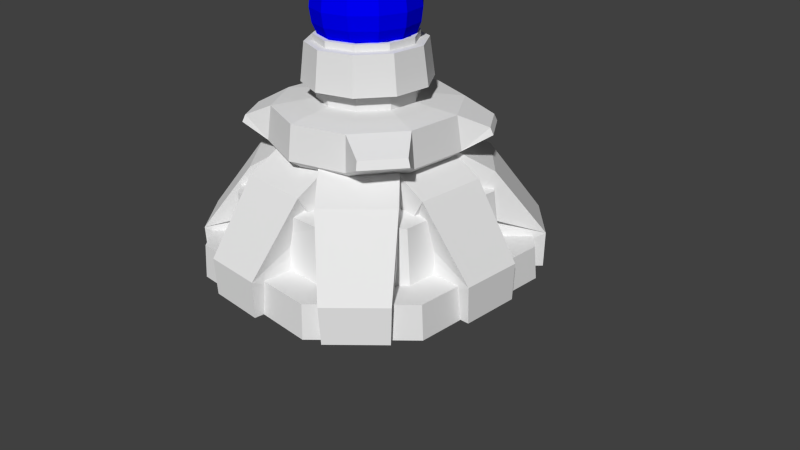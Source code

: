 # Source: slow1.blend  (saved by Blender 2.63.0; exported with 4.5.12 LTS)
import bpy
from mathutils import Matrix  # noqa: F401  (used for matrix-valued properties, if any)

bpy.ops.wm.read_factory_settings(use_empty=True)
scene = bpy.context.scene
scene.name = 'Scene'

# ---- collections
col_collection_1 = bpy.data.collections.new('Collection 1'); scene.collection.children.link(col_collection_1)

# ---- materials (node trees are filled in below, after node groups)
mat_lambert3 = bpy.data.materials.new('lambert3')
mat_lambert3.alpha_threshold = 0.0
mat_lambert3.use_transparent_shadow = False
mat_lambert3.roughness = 0.5
mat_lambert3.line_color = (0.0, 0.0, 0.0, 1.0)
mat_lambert5 = bpy.data.materials.new('lambert5')
mat_lambert5.alpha_threshold = 0.0
mat_lambert5.use_transparent_shadow = False
mat_lambert5.diffuse_color = (0.0, 0.0, 1.0, 1.0)
mat_lambert5.roughness = 0.5
mat_lambert5.line_color = (0.0, 0.0, 0.0, 1.0)

# ---- material node trees

# ---- world
world_world = bpy.data.worlds.new('World'); scene.world = world_world
world_world.color = (0.05088, 0.05088, 0.05088)
world_world.use_sun_shadow = False
world_world.sun_shadow_jitter_overblur = 0.0
world_world.cycles.sampling_method = 'MANUAL'
world_world.cycles.sample_map_resolution = 256

# ---- cameras
cam_camera = bpy.data.cameras.new('Camera')
cam_camera.clip_end = 100.0
cam_camera.lens = 35.0
cam_camera.sensor_width = 32.0
cam_camera.sensor_height = 18.0
cam_camera.ortho_scale = 7.314
cam_camera.dof.focus_distance = 0.0
cam_camera.dof.aperture_fstop = 128.0

# ---- meshes
me_slowing_towerv01_ncl1_1 = bpy.data.meshes.new('slowing_towerv01_ncl1_1')
me_slowing_towerv01_ncl1_1.from_pydata([(0.4464, 0.5606, 2.812), (0.7679, 0.217, 2.347), (0.4821, 0.6103, 2.347), (0.7098, 0.198, 2.812), (-0.4062, 0.5606, 2.812), (0.01967, 0.7606, 2.347), (-0.4427, 0.6103, 2.347), (0.02007, 0.6991, 2.812), (-0.6697, 0.198, 2.812), (-0.7285, 0.217, 2.347), (-0.4062, -0.6129, 2.812), (-0.7285, -0.2692, 2.347), (-0.4427, -0.6626, 2.347), (-0.6697, -0.2502, 2.812), (0.02007, -0.7514, 2.812), (0.01967, -0.8128, 2.347), (0.4464, -0.6129, 2.812), (0.4821, -0.6626, 2.347), (0.7098, -0.2502, 2.812), (0.7679, -0.2692, 2.347), (0.02015, -0.417, 2.832), (0.2499, -0.3424, 2.832), (-0.2096, -0.3424, 2.832), (-0.3516, -0.1469, 2.832), (-0.3516, 0.09468, 2.832), (-0.2096, 0.2901, 2.832), (0.02015, 0.3648, 2.832), (0.2499, 0.2901, 2.832), (0.3919, 0.09468, 2.832), (0.3919, -0.1469, 2.832), (1.171, 0.3476, 1.649), (0.5989, 0.7692, 1.489), (0.7319, 0.9523, 1.649), (0.956, 0.2776, 1.489), (-0.5567, 0.7692, 1.489), (0.02107, 1.183, 1.649), (0.02108, 0.9569, 1.489), (-0.6898, 0.9523, 1.649), (-0.9138, 0.2776, 1.489), (-1.129, 0.3476, 1.649), (-0.6898, -1.005, 1.649), (-0.9138, -0.3299, 1.489), (-0.5567, -0.8214, 1.489), (-1.129, -0.3998, 1.649), (0.02107, -1.235, 1.649), (0.02108, -1.009, 1.489), (0.7319, -1.005, 1.649), (0.5989, -0.8214, 1.489), (0.956, -0.3299, 1.489), (1.171, -0.3998, 1.649), (0.5823, 0.7464, 1.435), (0.9292, 0.2689, 1.435), (0.02108, 0.9287, 1.435), (-0.5402, 0.7464, 1.435), (-0.887, 0.2689, 1.435), (-0.887, -0.3212, 1.435), (-0.5402, -0.7986, 1.435), (0.02108, -0.981, 1.435), (0.5823, -0.7986, 1.435), (0.9292, -0.3212, 1.435), (0.3384, -0.4629, 1.489), (0.02108, -0.566, 1.489), (0.5346, -0.193, 1.489), (0.5346, 0.1407, 1.489), (0.3384, 0.4107, 1.489), (0.02108, 0.5138, 1.489), (-0.2963, 0.4107, 1.489), (-0.4924, 0.1407, 1.489), (-0.4924, -0.193, 1.489), (-0.2963, -0.4629, 1.489), (0.02108, -0.6457, 2.146), (0.6967, -0.9561, 2.072), (0.3853, -0.5274, 2.146), (0.02107, -1.176, 2.072), (-0.3431, -0.5274, 2.146), (-0.6546, -0.9561, 2.072), (-0.5682, -0.2176, 2.146), (-1.072, -0.3813, 2.072), (-1.072, 0.3291, 2.072), (-0.5682, 0.1653, 2.146), (-0.3431, 0.4752, 2.146), (-0.6546, 0.9039, 2.072), (0.02107, 1.123, 2.072), (0.02108, 0.5935, 2.146), (0.6967, 0.9039, 2.072), (0.3853, 0.4752, 2.146), (0.6104, 0.1653, 2.146), (1.114, 0.3291, 2.072), (1.114, -0.3813, 2.072), (0.6104, -0.2176, 2.146), (1.06, 1.024, 1.903), (1.338, 0.6404, 1.903), (1.376, 0.6527, 1.818), (1.083, 1.056, 1.818), (1.064, -1.138, 1.812), (1.399, -0.6769, 1.812), (1.037, -1.101, 1.909), (1.355, -0.6628, 1.909), (-1.34, -0.6973, 1.816), (-1.011, -1.083, 1.905), (-1.301, -0.6845, 1.905), (-1.036, -1.116, 1.816), (-1.049, 1.044, 1.82), (-1.325, 0.6642, 1.82), (-1.027, 1.013, 1.9), (-1.289, 0.6526, 1.9), (0.6104, 0.1653, 2.896), (0.3853, 0.4752, 2.896), (0.02108, 0.5935, 2.896), (-0.3431, 0.4752, 2.896), (-0.5682, 0.1653, 2.896), (-0.5682, -0.2176, 2.896), (-0.3431, -0.5274, 2.896), (0.02108, -0.6457, 2.896), (0.3853, -0.5274, 2.896), (0.6104, -0.2176, 2.896), (0.5566, 0.1479, 2.896), (0.3521, 0.4295, 2.896), (0.02108, 0.537, 2.896), (-0.3099, 0.4295, 2.896), (-0.5145, 0.1479, 2.896), (-0.5145, -0.2001, 2.896), (-0.3099, -0.4817, 2.896), (0.02108, -0.5893, 2.896), (0.3521, -0.4817, 2.896), (0.5566, -0.2001, 2.896), (0.3521, 0.4295, 2.833), (0.5566, 0.1479, 2.833), (0.02108, 0.537, 2.833), (-0.3099, 0.4295, 2.833), (-0.5145, 0.1479, 2.833), (-0.5145, -0.2001, 2.833), (-0.3099, -0.4817, 2.833), (0.02108, -0.5893, 2.833), (0.3521, -0.4817, 2.833), (0.5566, -0.2001, 2.833), (0.7245, 1.357, 1.125), (-0.72, 1.425, 0.4611), (-0.6866, 1.357, 1.125), (0.7596, 1.425, 0.4611), (-1.432, 0.713, 0.4611), (-1.366, 0.678, 1.125), (-1.432, -0.7666, 0.4611), (-1.431, -0.7559, 1.109), (-0.7094, -1.478, 1.109), (-0.72, -1.479, 0.4611), (0.7245, -1.412, 1.125), (0.7596, -1.479, 0.4611), (1.404, -0.733, 1.125), (1.472, -0.7666, 0.4611), (1.404, 0.678, 1.125), (1.472, 0.713, 0.4629), (0.5292, -0.9444, 1.16), (0.9932, -0.4805, 1.16), (-0.4347, -0.9444, 1.16), (-0.8987, -0.4805, 1.16), (-0.8987, 0.4835, 1.16), (-0.4347, 0.9474, 1.16), (0.5292, 0.9474, 1.16), (0.9932, 0.4835, 1.16), (0.2918, 0.5072, 1.804), (-0.2516, 0.5072, 1.804), (-0.5132, 0.2456, 1.804), (-0.5132, -0.2978, 1.804), (-0.2516, -0.5594, 1.804), (0.2918, -0.5594, 1.804), (0.5534, -0.2978, 1.804), (0.5534, 0.2456, 1.804), (0.9594, 1.817, 0.4726), (-0.9345, 1.849, 0.0465), (-0.9193, 1.817, 0.4726), (0.9763, 1.849, 0.0465), (-1.854, 0.9293, 0.0465), (-1.823, 0.9132, 0.4726), (-1.823, -0.9654, 0.4726), (-1.86, -0.9815, 0.0465), (-0.9322, -1.897, 0.0465), (-0.9193, -1.87, 0.4726), (0.9594, -1.87, 0.4726), (0.9763, -1.901, 0.0465), (1.864, -0.9654, 0.4726), (1.896, -0.9815, 0.0465), (1.896, 0.9293, 0.05134), (1.864, 0.9132, 0.4726), (-0.4313, 1.119, 0.805), (-0.4313, 0.5847, 1.041), (-0.4313, 1.451, 1.35), (-0.4313, 0.6348, 1.804), (-0.3672, 2.095, 0.5187), (-0.2891, 1.163, 0.868), (-0.3672, 1.215, 0.04368), (-0.2891, 1.084, 0.6898), (0.4735, 1.451, 1.35), (0.4735, 0.6348, 1.804), (0.4093, 2.095, 0.5187), (-0.3503, 2.089, 0.05504), (0.3924, 2.089, 0.05504), (0.4735, 0.5847, 1.041), (0.4735, 1.119, 0.805), (0.3313, 1.163, 0.868), (0.3313, 1.084, 0.6898), (0.4093, 1.215, 0.04368), (-0.4313, 0.287, 1.804), (-0.4313, 0.4431, 1.592), (0.4735, 0.287, 1.804), (0.4735, 0.4431, 1.041), (-1.085, 0.5243, 0.805), (-0.707, 0.1464, 1.041), (-1.32, 0.7591, 1.35), (-0.7424, 0.1818, 1.804), (-1.729, 1.259, 0.5187), (-1.107, 0.6375, 0.04368), (-0.9598, 0.6003, 0.6898), (-1.015, 0.6559, 0.868), (-0.68, 1.399, 1.35), (-0.1027, 0.8216, 1.804), (-1.18, 1.808, 0.5187), (-1.188, 1.793, 0.05504), (-1.714, 1.267, 0.05504), (-0.06722, 0.7861, 1.041), (-0.4451, 1.164, 0.805), (-0.5211, 1.039, 0.6898), (-0.5583, 1.187, 0.04368), (-0.5767, 1.095, 0.868), (-0.4965, -0.06416, 1.804), (-0.6069, 0.04621, 1.592), (0.1433, 0.5756, 1.804), (0.03292, 0.686, 1.041), (-1.126, -0.3586, 0.805), (-0.592, -0.3586, 1.041), (-1.459, -0.3586, 1.35), (-0.6421, -0.3586, 1.804), (-2.102, -0.2944, 0.5187), (-1.17, -0.2164, 0.868), (-1.222, -0.2944, 0.04368), (-1.092, -0.2164, 0.6898), (-0.6421, 0.5462, 1.804), (-1.459, 0.5462, 1.35), (-2.102, 0.4821, 0.5187), (-2.096, -0.2775, 0.05504), (-2.096, 0.4652, 0.05504), (-0.592, 0.5462, 1.041), (-1.126, 0.5462, 0.805), (-1.17, 0.404, 0.868), (-1.092, 0.404, 0.6898), (-1.222, 0.4821, 0.04368), (-0.2943, -0.3586, 1.804), (-0.4504, -0.3586, 1.592), (-0.2943, 0.5462, 1.804), (-0.4504, 0.5462, 1.041), (-0.5315, -1.012, 0.805), (-0.1536, -0.6342, 1.041), (-0.7663, -1.247, 1.35), (-0.189, -0.6697, 1.804), (-1.267, -1.657, 0.5187), (-0.6447, -1.035, 0.04368), (-0.6075, -0.8871, 0.6898), (-0.6631, -0.9427, 0.868), (-0.8288, -0.02989, 1.804), (-1.406, -0.6072, 1.35), (-1.816, -1.107, 0.5187), (-1.8, -1.116, 0.05504), (-1.275, -1.641, 0.05504), (-0.7934, 0.005542, 1.041), (-1.171, -0.3724, 0.805), (-1.046, -0.4484, 0.6898), (-1.194, -0.4856, 0.04368), (-1.102, -0.504, 0.868), (0.0569, -0.4237, 1.804), (-0.05347, -0.5341, 1.592), (-0.5829, 0.2161, 1.804), (-0.6933, 0.1057, 1.041), (0.3513, -1.054, 0.805), (0.3513, -0.5192, 1.041), (0.3513, -1.386, 1.35), (0.3513, -0.5693, 1.804), (0.2872, -2.029, 0.5187), (0.2091, -1.098, 0.868), (0.2872, -1.15, 0.04368), (0.2091, -1.019, 0.6898), (-0.5535, -0.5693, 1.804), (-0.5535, -1.386, 1.35), (-0.4894, -2.029, 0.5187), (0.2703, -2.024, 0.05504), (-0.4725, -2.024, 0.05504), (-0.5535, -0.5192, 1.041), (-0.5535, -1.054, 0.805), (-0.4113, -1.098, 0.868), (-0.4113, -1.019, 0.6898), (-0.4894, -1.15, 0.04368), (0.3513, -0.2215, 1.804), (0.3513, -0.3776, 1.592), (-0.5535, -0.2215, 1.804), (-0.5535, -0.3776, 1.041), (1.101, -0.5545, 0.805), (0.7227, -0.1765, 1.041), (1.335, -0.7893, 1.35), (0.7581, -0.212, 1.804), (1.745, -1.29, 0.5187), (1.123, -0.6677, 0.04368), (0.9755, -0.6305, 0.6898), (1.031, -0.6861, 0.868), (0.6957, -1.429, 1.35), (0.1183, -0.8518, 1.804), (1.196, -1.839, 0.5187), (1.729, -1.298, 0.05504), (1.204, -1.823, 0.05504), (0.08291, -0.8163, 1.041), (0.4608, -1.194, 0.805), (0.5368, -1.069, 0.6898), (0.574, -1.217, 0.04368), (0.5924, -1.125, 0.868), (0.5122, 0.03397, 1.804), (0.6226, -0.07641, 1.592), (-0.1276, -0.6058, 1.804), (-0.01723, -0.7162, 1.041), (1.046, 0.4241, 0.805), (0.512, 0.4241, 1.041), (1.379, 0.4241, 1.35), (0.5621, 0.4241, 1.804), (2.022, 0.3599, 0.5187), (1.09, 0.2819, 0.868), (1.142, 0.3599, 0.04368), (1.012, 0.2819, 0.6898), (1.379, -0.4807, 1.35), (0.5621, -0.4807, 1.804), (2.022, -0.4166, 0.5187), (2.016, 0.343, 0.05504), (2.016, -0.3997, 0.05504), (0.512, -0.4807, 1.041), (1.046, -0.4807, 0.805), (1.09, -0.3385, 0.868), (1.012, -0.3385, 0.6898), (1.142, -0.4166, 0.04368), (0.2142, 0.4241, 1.804), (0.3703, 0.4241, 1.592), (0.2142, -0.4807, 1.804), (0.3703, -0.4807, 1.041), (0.4979, 1.124, 0.805), (0.12, 0.7462, 1.041), (0.7328, 1.359, 1.35), (0.1555, 0.7816, 1.804), (1.233, 1.769, 0.5187), (0.6112, 1.147, 0.04368), (0.574, 0.999, 0.6898), (0.6296, 1.055, 0.868), (0.7953, 0.1419, 1.804), (1.373, 0.7192, 1.35), (1.782, 1.219, 0.5187), (1.241, 1.753, 0.05504), (1.766, 1.228, 0.05504), (0.7598, 0.1064, 1.041), (1.138, 0.4843, 0.805), (1.013, 0.5603, 0.6898), (1.16, 0.5975, 0.04368), (1.068, 0.6159, 0.868), (-0.09047, 0.5357, 1.804), (0.0199, 0.6461, 1.592), (0.5493, -0.1041, 1.804), (0.6597, 0.006278, 1.041)], [], [(0, 1, 2), (1, 0, 3), (4, 5, 6), (5, 4, 7), (8, 4, 9), (4, 6, 9), (10, 11, 12), (11, 10, 13), (14, 10, 15), (10, 12, 15), (16, 15, 17), (15, 16, 14), (18, 16, 19), (16, 17, 19), (3, 19, 1), (19, 3, 18), (13, 9, 11), (9, 13, 8), (7, 0, 5), (0, 2, 5), (20, 16, 21), (16, 20, 14), (22, 14, 20), (14, 22, 10), (10, 23, 13), (23, 10, 22), (8, 23, 24), (23, 8, 13), (25, 4, 24), (24, 4, 8), (7, 4, 25), (7, 25, 26), (0, 7, 26), (0, 26, 27), (3, 27, 28), (3, 0, 27), (3, 29, 18), (29, 3, 28), (18, 21, 16), (21, 18, 29), (30, 31, 32), (31, 30, 33), (34, 35, 36), (35, 34, 37), (34, 38, 37), (39, 37, 38), (40, 41, 42), (41, 40, 43), (42, 44, 40), (44, 42, 45), (46, 45, 47), (45, 46, 44), (46, 48, 49), (48, 46, 47), (48, 30, 49), (30, 48, 33), (43, 38, 41), (38, 43, 39), (35, 32, 36), (36, 32, 31), (33, 50, 31), (50, 33, 51), (36, 31, 50), (36, 50, 52), (36, 53, 34), (53, 36, 52), (38, 34, 53), (38, 53, 54), (41, 38, 54), (41, 54, 55), (41, 56, 42), (56, 41, 55), (45, 42, 56), (45, 56, 57), (45, 58, 47), (58, 45, 57), (48, 47, 58), (48, 58, 59), (33, 48, 59), (33, 59, 51), (57, 60, 58), (60, 57, 61), (59, 60, 62), (60, 59, 58), (59, 62, 51), (62, 63, 51), (51, 64, 50), (64, 51, 63), (52, 64, 65), (64, 52, 50), (66, 52, 65), (52, 66, 53), (53, 67, 54), (67, 53, 66), (68, 54, 67), (54, 68, 55), (69, 56, 68), (68, 56, 55), (56, 61, 57), (61, 56, 69), (70, 71, 72), (71, 70, 73), (74, 73, 70), (73, 74, 75), (75, 76, 77), (76, 75, 74), (78, 76, 79), (76, 78, 77), (80, 78, 79), (78, 80, 81), (82, 81, 80), (82, 80, 83), (84, 82, 83), (84, 83, 85), (86, 84, 85), (84, 86, 87), (87, 86, 88), (86, 89, 88), (71, 88, 89), (71, 89, 72), (82, 84, 35), (84, 32, 35), (90, 91, 92), (92, 93, 90), (49, 30, 88), (87, 88, 30), (94, 95, 96), (97, 96, 95), (71, 44, 46), (44, 71, 73), (73, 75, 44), (75, 40, 44), (98, 99, 100), (99, 98, 101), (39, 43, 78), (77, 78, 43), (102, 103, 104), (105, 104, 103), (81, 35, 37), (35, 81, 82), (32, 92, 30), (92, 32, 93), (90, 32, 84), (32, 90, 93), (91, 84, 87), (84, 91, 90), (91, 30, 92), (30, 91, 87), (46, 96, 71), (96, 46, 94), (95, 46, 49), (46, 95, 94), (97, 49, 88), (49, 97, 95), (97, 71, 96), (71, 97, 88), (43, 100, 77), (100, 43, 98), (40, 98, 43), (98, 40, 101), (99, 40, 75), (40, 99, 101), (75, 77, 100), (75, 100, 99), (37, 104, 81), (104, 37, 102), (37, 39, 103), (37, 103, 102), (105, 39, 78), (39, 105, 103), (81, 105, 78), (105, 81, 104), (106, 86, 107), (107, 86, 85), (107, 83, 108), (83, 107, 85), (108, 83, 109), (109, 83, 80), (109, 79, 110), (79, 109, 80), (110, 79, 111), (111, 79, 76), (111, 76, 112), (112, 76, 74), (112, 74, 113), (113, 74, 70), (113, 70, 114), (114, 70, 72), (114, 89, 115), (89, 114, 72), (115, 89, 106), (106, 89, 86), (116, 107, 117), (107, 116, 106), (117, 108, 118), (108, 117, 107), (119, 108, 109), (108, 119, 118), (119, 110, 120), (110, 119, 109), (121, 120, 110), (110, 111, 121), (122, 111, 112), (111, 122, 121), (122, 113, 123), (113, 122, 112), (124, 123, 113), (113, 114, 124), (114, 115, 125), (114, 125, 124), (106, 125, 115), (125, 106, 116), (116, 117, 126), (116, 126, 127), (128, 117, 118), (117, 128, 126), (129, 118, 119), (118, 129, 128), (120, 129, 119), (129, 120, 130), (120, 121, 131), (120, 131, 130), (122, 131, 121), (131, 122, 132), (133, 122, 123), (122, 133, 132), (134, 123, 124), (123, 134, 133), (124, 125, 135), (124, 135, 134), (116, 135, 125), (135, 116, 127), (136, 137, 138), (137, 136, 139), (138, 140, 141), (140, 138, 137), (141, 142, 143), (142, 141, 140), (144, 143, 142), (144, 142, 145), (146, 144, 145), (146, 145, 147), (148, 146, 147), (148, 147, 149), (149, 150, 148), (150, 149, 151), (150, 139, 136), (139, 150, 151), (146, 148, 152), (152, 148, 153), (144, 146, 154), (154, 146, 152), (143, 154, 155), (154, 143, 144), (141, 155, 156), (155, 141, 143), (156, 138, 141), (138, 156, 157), (136, 157, 158), (157, 136, 138), (150, 136, 159), (159, 136, 158), (159, 153, 150), (150, 153, 148), (160, 157, 161), (157, 160, 158), (161, 156, 162), (156, 161, 157), (162, 155, 163), (155, 162, 156), (163, 155, 164), (164, 155, 154), (164, 154, 165), (165, 154, 152), (165, 153, 166), (153, 165, 152), (166, 153, 167), (167, 153, 159), (159, 160, 167), (160, 159, 158), (168, 169, 170), (169, 168, 171), (170, 172, 173), (172, 170, 169), (174, 173, 172), (174, 172, 175), (174, 176, 177), (176, 174, 175), (178, 177, 176), (178, 176, 179), (180, 178, 179), (180, 179, 181), (180, 182, 183), (182, 180, 181), (183, 171, 168), (171, 183, 182), (170, 139, 168), (139, 170, 137), (137, 173, 140), (173, 137, 170), (140, 174, 142), (174, 140, 173), (177, 142, 174), (142, 177, 145), (177, 178, 147), (177, 147, 145), (178, 180, 149), (178, 149, 147), (151, 180, 183), (180, 151, 149), (139, 151, 183), (183, 168, 139), (184, 185, 186), (187, 186, 185), (186, 188, 189), (184, 186, 189), (190, 191, 188), (188, 191, 189), (186, 187, 192), (192, 187, 193), (186, 192, 188), (192, 194, 188), (188, 194, 195), (194, 196, 195), (192, 197, 198), (192, 193, 197), (192, 198, 199), (199, 194, 192), (194, 200, 201), (200, 194, 199), (195, 190, 188), (201, 196, 194), (202, 187, 203), (187, 185, 203), (193, 187, 202), (193, 202, 204), (193, 205, 197), (205, 193, 204), (206, 207, 208), (209, 208, 207), (206, 208, 210), (211, 212, 210), (210, 212, 213), (214, 209, 215), (209, 214, 208), (208, 216, 210), (216, 208, 214), (210, 217, 218), (217, 210, 216), (214, 219, 220), (214, 215, 219), (214, 220, 216), (216, 221, 222), (221, 216, 223), (218, 211, 210), (222, 217, 216), (224, 209, 225), (209, 207, 225), (226, 209, 224), (209, 226, 215), (215, 227, 219), (227, 215, 226), (228, 229, 230), (231, 230, 229), (230, 232, 233), (228, 230, 233), (234, 235, 232), (232, 235, 233), (236, 237, 231), (237, 230, 231), (230, 237, 232), (237, 238, 232), (232, 238, 239), (238, 240, 239), (237, 241, 242), (237, 236, 241), (237, 242, 243), (243, 238, 237), (238, 244, 245), (244, 238, 243), (239, 234, 232), (245, 240, 238), (246, 231, 247), (231, 229, 247), (246, 248, 236), (236, 231, 246), (236, 249, 241), (249, 236, 248), (250, 251, 252), (253, 252, 251), (250, 252, 254), (255, 256, 254), (254, 256, 257), (252, 258, 259), (258, 252, 253), (259, 254, 252), (254, 259, 260), (254, 261, 262), (261, 254, 260), (259, 263, 264), (259, 258, 263), (259, 264, 260), (260, 265, 266), (265, 260, 267), (262, 255, 254), (266, 261, 260), (268, 253, 269), (253, 251, 269), (268, 258, 253), (258, 268, 270), (258, 271, 263), (271, 258, 270), (272, 273, 274), (275, 274, 273), (274, 276, 277), (272, 274, 277), (278, 279, 276), (276, 279, 277), (275, 280, 281), (275, 281, 274), (274, 281, 276), (281, 282, 276), (276, 282, 283), (282, 284, 283), (281, 285, 286), (281, 280, 285), (281, 286, 287), (287, 282, 281), (282, 288, 289), (288, 282, 287), (283, 278, 276), (289, 284, 282), (290, 275, 291), (275, 273, 291), (290, 292, 280), (290, 280, 275), (280, 293, 285), (293, 280, 292), (294, 295, 296), (297, 296, 295), (294, 296, 298), (299, 300, 298), (298, 300, 301), (302, 296, 297), (302, 297, 303), (304, 296, 302), (296, 304, 298), (298, 304, 305), (304, 306, 305), (302, 307, 308), (302, 303, 307), (302, 308, 304), (304, 309, 310), (309, 304, 311), (305, 299, 298), (310, 306, 304), (312, 297, 313), (297, 295, 313), (297, 314, 303), (314, 297, 312), (303, 315, 307), (315, 303, 314), (316, 317, 318), (319, 318, 317), (318, 320, 321), (316, 318, 321), (322, 323, 320), (320, 323, 321), (319, 324, 318), (324, 319, 325), (318, 326, 320), (326, 318, 324), (320, 326, 327), (326, 328, 327), (324, 329, 330), (324, 325, 329), (324, 330, 331), (331, 326, 324), (326, 332, 333), (332, 326, 331), (327, 322, 320), (333, 328, 326), (334, 319, 335), (319, 317, 335), (334, 325, 319), (325, 334, 336), (325, 337, 329), (337, 325, 336), (338, 339, 340), (341, 340, 339), (338, 340, 342), (343, 344, 342), (342, 344, 345), (341, 346, 347), (347, 340, 341), (348, 342, 347), (347, 342, 340), (342, 348, 349), (348, 350, 349), (347, 351, 352), (347, 346, 351), (347, 352, 348), (348, 353, 354), (353, 348, 355), (349, 343, 342), (354, 350, 348), (356, 341, 357), (341, 339, 357), (358, 341, 356), (341, 358, 346), (346, 359, 351), (359, 346, 358)])
_uv = me_slowing_towerv01_ncl1_1.uv_layers.new(name='UVMap')
_uv.uv.foreach_set('vector', [0.5482, 0.5892, 0.474, 0.4961, 0.5482, 0.4961, 0.474, 0.4961, 0.5482, 0.5892, 0.474, 0.5892, 0.5482, 0.5892, 0.474, 0.4961, 0.5482, 0.4961, 0.474, 0.4961, 0.5482, 0.5892, 0.474, 0.5892, 0.5482, 0.5892, 0.474, 0.5892, 0.5482, 0.4961, 0.474, 0.5892, 0.474, 0.4961, 0.5482, 0.4961, 0.5482, 0.5892, 0.474, 0.4961, 0.5482, 0.4961, 0.474, 0.4961, 0.5482, 0.5892, 0.474, 0.5892, 0.5482, 0.5892, 0.474, 0.5892, 0.5482, 0.4961, 0.474, 0.5892, 0.474, 0.4961, 0.5482, 0.4961, 0.5482, 0.5892, 0.474, 0.4961, 0.5482, 0.4961, 0.474, 0.4961, 0.5482, 0.5892, 0.474, 0.5892, 0.5482, 0.5892, 0.474, 0.5892, 0.5482, 0.4961, 0.474, 0.5892, 0.474, 0.4961, 0.5482, 0.4961, 0.5482, 0.5892, 0.474, 0.4961, 0.5482, 0.4961, 0.474, 0.4961, 0.5482, 0.5892, 0.474, 0.5892, 0.5482, 0.5892, 0.474, 0.4961, 0.5482, 0.4961, 0.474, 0.4961, 0.5482, 0.5892, 0.474, 0.5892, 0.5482, 0.5892, 0.474, 0.5892, 0.5482, 0.4961, 0.474, 0.5892, 0.474, 0.4961, 0.5482, 0.4961, 0.5846, 0.688, 0.6445, 0.6871, 0.6156, 0.7093, 0.6445, 0.6871, 0.5846, 0.688, 0.5949, 0.6531, 0.5469, 0.689, 0.5949, 0.6531, 0.5846, 0.688, 0.5949, 0.6531, 0.5469, 0.689, 0.5348, 0.6546, 0.5348, 0.6546, 0.5171, 0.7119, 0.4871, 0.6913, 0.5171, 0.7119, 0.5348, 0.6546, 0.5469, 0.689, 0.47, 0.7489, 0.5171, 0.7119, 0.5064, 0.748, 0.5171, 0.7119, 0.47, 0.7489, 0.4871, 0.6913, 0.519, 0.7835, 0.4901, 0.8056, 0.5064, 0.748, 0.5064, 0.748, 0.4901, 0.8056, 0.47, 0.7489, 0.5397, 0.8397, 0.4901, 0.8056, 0.519, 0.7835, 0.5397, 0.8397, 0.519, 0.7835, 0.55, 0.8048, 0.5998, 0.8381, 0.5397, 0.8397, 0.55, 0.8048, 0.5998, 0.8381, 0.55, 0.8048, 0.5876, 0.8038, 0.6475, 0.8015, 0.5876, 0.8038, 0.6175, 0.7809, 0.6475, 0.8015, 0.5998, 0.8381, 0.5876, 0.8038, 0.6475, 0.8015, 0.6282, 0.7448, 0.6646, 0.7438, 0.6282, 0.7448, 0.6475, 0.8015, 0.6175, 0.7809, 0.6646, 0.7438, 0.6156, 0.7093, 0.6445, 0.6871, 0.6156, 0.7093, 0.6646, 0.7438, 0.6282, 0.7448, 0.698, 0.714, 0.7277, 0.7589, 0.6977, 0.7681, 0.7277, 0.7589, 0.698, 0.714, 0.7281, 0.7238, 0.7813, 0.7981, 0.7275, 0.8107, 0.7484, 0.7877, 0.7275, 0.8107, 0.7813, 0.7981, 0.7805, 0.8303, 0.7813, 0.7981, 0.8137, 0.7864, 0.7805, 0.8303, 0.8321, 0.8148, 0.7805, 0.8303, 0.8137, 0.7864, 0.8657, 0.7156, 0.8325, 0.7593, 0.833, 0.7244, 0.8325, 0.7593, 0.8657, 0.7156, 0.8655, 0.7702, 0.833, 0.7244, 0.8323, 0.6728, 0.8657, 0.7156, 0.8323, 0.6728, 0.833, 0.7244, 0.813, 0.6967, 0.7817, 0.6541, 0.813, 0.6967, 0.7808, 0.6869, 0.813, 0.6967, 0.7817, 0.6541, 0.8323, 0.6728, 0.7817, 0.6541, 0.7478, 0.6965, 0.7281, 0.6725, 0.7478, 0.6965, 0.7817, 0.6541, 0.7808, 0.6869, 0.7478, 0.6965, 0.698, 0.714, 0.7281, 0.6725, 0.698, 0.714, 0.7478, 0.6965, 0.7281, 0.7238, 0.8655, 0.7702, 0.8137, 0.7864, 0.8325, 0.7593, 0.8137, 0.7864, 0.8655, 0.7702, 0.8321, 0.8148, 0.7275, 0.8107, 0.6977, 0.7681, 0.7484, 0.7877, 0.7484, 0.7877, 0.6977, 0.7681, 0.7277, 0.7589, 0.7281, 0.7238, 0.7336, 0.757, 0.7277, 0.7589, 0.7336, 0.757, 0.7281, 0.7238, 0.7341, 0.7259, 0.7484, 0.7877, 0.7277, 0.7589, 0.7336, 0.757, 0.7484, 0.7877, 0.7336, 0.757, 0.7521, 0.7825, 0.7484, 0.7877, 0.7812, 0.7916, 0.7813, 0.7981, 0.7812, 0.7916, 0.7484, 0.7877, 0.7521, 0.7825, 0.8137, 0.7864, 0.7813, 0.7981, 0.7812, 0.7916, 0.8137, 0.7864, 0.7812, 0.7916, 0.81, 0.7813, 0.8325, 0.7593, 0.8137, 0.7864, 0.81, 0.7813, 0.8325, 0.7593, 0.81, 0.7813, 0.8266, 0.7574, 0.8325, 0.7593, 0.827, 0.7265, 0.833, 0.7244, 0.827, 0.7265, 0.8325, 0.7593, 0.8266, 0.7574, 0.813, 0.6967, 0.833, 0.7244, 0.827, 0.7265, 0.813, 0.6967, 0.827, 0.7265, 0.8093, 0.7019, 0.813, 0.6967, 0.7807, 0.6933, 0.7808, 0.6869, 0.7807, 0.6933, 0.813, 0.6967, 0.8093, 0.7019, 0.7478, 0.6965, 0.7808, 0.6869, 0.7807, 0.6933, 0.7478, 0.6965, 0.7807, 0.6933, 0.7515, 0.7017, 0.7281, 0.7238, 0.7478, 0.6965, 0.7515, 0.7017, 0.7281, 0.7238, 0.7515, 0.7017, 0.7341, 0.7259, 0.5374, 0.8398, 0.586, 0.7986, 0.5993, 0.84, 0.586, 0.7986, 0.5374, 0.8398, 0.551, 0.7984, 0.6495, 0.8039, 0.586, 0.7986, 0.6144, 0.7781, 0.586, 0.7986, 0.6495, 0.8039, 0.5993, 0.84, 0.6495, 0.8039, 0.6144, 0.7781, 0.6689, 0.7451, 0.6144, 0.7781, 0.6254, 0.7449, 0.6689, 0.7451, 0.6689, 0.7451, 0.6147, 0.7116, 0.65, 0.6861, 0.6147, 0.7116, 0.6689, 0.7451, 0.6254, 0.7449, 0.6001, 0.6495, 0.6147, 0.7116, 0.5865, 0.6909, 0.6147, 0.7116, 0.6001, 0.6495, 0.65, 0.6861, 0.5515, 0.6907, 0.6001, 0.6495, 0.5865, 0.6909, 0.6001, 0.6495, 0.5515, 0.6907, 0.5382, 0.6493, 0.5382, 0.6493, 0.5231, 0.7112, 0.488, 0.6854, 0.5231, 0.7112, 0.5382, 0.6493, 0.5515, 0.6907, 0.5121, 0.7444, 0.488, 0.6854, 0.5231, 0.7112, 0.488, 0.6854, 0.5121, 0.7444, 0.4686, 0.7442, 0.5228, 0.7777, 0.4875, 0.8032, 0.5121, 0.7444, 0.5121, 0.7444, 0.4875, 0.8032, 0.4686, 0.7442, 0.4875, 0.8032, 0.551, 0.7984, 0.5374, 0.8398, 0.551, 0.7984, 0.4875, 0.8032, 0.5228, 0.7777, 0.5123, 0.7461, 0.4872, 0.6871, 0.522, 0.7137, 0.4872, 0.6871, 0.5123, 0.7461, 0.4675, 0.747, 0.5233, 0.7784, 0.4675, 0.747, 0.5123, 0.7461, 0.4675, 0.747, 0.5233, 0.7784, 0.4871, 0.8045, 0.4871, 0.8045, 0.5516, 0.7979, 0.5372, 0.841, 0.5516, 0.7979, 0.4871, 0.8045, 0.5233, 0.7784, 0.6003, 0.8413, 0.5516, 0.7979, 0.5859, 0.7979, 0.5516, 0.7979, 0.6003, 0.8413, 0.5372, 0.841, 0.6132, 0.7771, 0.6003, 0.8413, 0.5859, 0.7979, 0.6003, 0.8413, 0.6132, 0.7771, 0.6506, 0.8051, 0.6691, 0.743, 0.6506, 0.8051, 0.6132, 0.7771, 0.6691, 0.743, 0.6132, 0.7771, 0.6236, 0.745, 0.6505, 0.6848, 0.6691, 0.743, 0.6236, 0.745, 0.6505, 0.6848, 0.6236, 0.745, 0.6132, 0.7129, 0.5842, 0.6921, 0.6505, 0.6848, 0.6132, 0.7129, 0.6505, 0.6848, 0.5842, 0.6921, 0.5993, 0.6498, 0.5993, 0.6498, 0.5842, 0.6921, 0.5361, 0.6498, 0.5842, 0.6921, 0.5492, 0.6927, 0.5361, 0.6498, 0.4872, 0.6871, 0.5361, 0.6498, 0.5492, 0.6927, 0.4872, 0.6871, 0.5492, 0.6927, 0.522, 0.7137, 0.01216, 0.7917, 0.01216, 0.7284, 0.05093, 0.7917, 0.01216, 0.7284, 0.05093, 0.7284, 0.05093, 0.7917, 0.343, 0.3556, 0.4037, 0.3556, 0.4058, 0.3636, 0.4058, 0.3636, 0.3409, 0.3636, 0.343, 0.3556, 0.01228, 0.9033, 0.01228, 0.8369, 0.05105, 0.9033, 0.05105, 0.8369, 0.05105, 0.9033, 0.01228, 0.8369, 0.4058, 0.3636, 0.3409, 0.3636, 0.4037, 0.3556, 0.343, 0.3556, 0.4037, 0.3556, 0.3409, 0.3636, 0.05093, 0.7284, 0.01216, 0.7918, 0.01216, 0.7284, 0.01216, 0.7918, 0.05093, 0.7284, 0.05093, 0.7917, 0.05093, 0.7917, 0.05093, 0.8539, 0.01216, 0.7918, 0.05093, 0.8539, 0.01216, 0.8539, 0.01216, 0.7918, 0.3409, 0.3636, 0.4037, 0.3556, 0.343, 0.3556, 0.4037, 0.3556, 0.3409, 0.3636, 0.4058, 0.3636, 0.01228, 0.9033, 0.01228, 0.8369, 0.05105, 0.9033, 0.05105, 0.8369, 0.05105, 0.9033, 0.01228, 0.8369, 0.4058, 0.3636, 0.3409, 0.3636, 0.4037, 0.3556, 0.343, 0.3556, 0.4037, 0.3556, 0.3409, 0.3636, 0.01216, 0.8539, 0.05093, 0.7917, 0.05093, 0.8539, 0.05093, 0.7917, 0.01216, 0.8539, 0.01216, 0.7917, 0.3335, 0.4044, 0.4058, 0.3636, 0.4148, 0.4044, 0.4058, 0.3636, 0.3335, 0.4044, 0.3409, 0.3636, 0.02836, 0.6956, 0.05093, 0.7284, 0.01216, 0.7284, 0.05093, 0.7284, 0.02836, 0.6956, 0.03528, 0.6956, 0.6264, 0.6284, 0.6505, 0.6848, 0.5993, 0.6498, 0.6505, 0.6848, 0.6264, 0.6284, 0.6617, 0.6541, 0.03717, 0.8082, 0.01228, 0.8369, 0.02589, 0.8082, 0.01228, 0.8369, 0.03717, 0.8082, 0.05105, 0.8369, 0.01216, 0.7284, 0.03528, 0.6956, 0.05093, 0.7284, 0.03528, 0.6956, 0.01216, 0.7284, 0.02836, 0.6956, 0.3409, 0.3636, 0.4148, 0.4044, 0.3335, 0.4044, 0.4148, 0.4044, 0.3409, 0.3636, 0.4058, 0.3636, 0.03717, 0.9277, 0.01228, 0.9033, 0.05105, 0.9033, 0.01228, 0.9033, 0.03717, 0.9277, 0.02589, 0.9277, 0.5122, 0.6287, 0.4872, 0.6871, 0.4754, 0.6553, 0.4872, 0.6871, 0.5122, 0.6287, 0.5361, 0.6498, 0.01228, 0.8369, 0.03717, 0.8082, 0.05105, 0.8369, 0.03717, 0.8082, 0.01228, 0.8369, 0.02589, 0.8082, 0.4148, 0.4044, 0.3409, 0.3636, 0.3335, 0.4044, 0.3409, 0.3636, 0.4148, 0.4044, 0.4058, 0.3636, 0.03528, 0.8787, 0.01216, 0.8539, 0.05093, 0.8539, 0.01216, 0.8539, 0.03528, 0.8787, 0.02836, 0.8787, 0.4871, 0.8045, 0.5372, 0.841, 0.511, 0.8615, 0.4871, 0.8045, 0.511, 0.8615, 0.4759, 0.836, 0.05093, 0.8539, 0.02836, 0.8787, 0.01216, 0.8539, 0.02836, 0.8787, 0.05093, 0.8539, 0.03528, 0.8787, 0.4148, 0.4044, 0.3335, 0.4044, 0.3409, 0.3636, 0.4148, 0.4044, 0.3409, 0.3636, 0.4058, 0.3636, 0.03717, 0.9277, 0.01228, 0.9033, 0.05105, 0.9033, 0.01228, 0.9033, 0.03717, 0.9277, 0.02589, 0.9277, 0.6506, 0.8051, 0.6258, 0.8621, 0.6003, 0.8413, 0.6258, 0.8621, 0.6506, 0.8051, 0.662, 0.8355, 0.07878, 0.5605, 0.0148, 0.5605, 0.07878, 0.5121, 0.07878, 0.5121, 0.0148, 0.5605, 0.0148, 0.5121, 0.07878, 0.5121, 0.0148, 0.4637, 0.07878, 0.4637, 0.0148, 0.4637, 0.07878, 0.5121, 0.0148, 0.5121, 0.07878, 0.9479, 0.0148, 0.9479, 0.07878, 0.8995, 0.07878, 0.8995, 0.0148, 0.9479, 0.0148, 0.8995, 0.07878, 0.8995, 0.0148, 0.8511, 0.07878, 0.8511, 0.0148, 0.8511, 0.07878, 0.8995, 0.0148, 0.8995, 0.07878, 0.8511, 0.0148, 0.8511, 0.07878, 0.8026, 0.07878, 0.8026, 0.0148, 0.8511, 0.0148, 0.8026, 0.07878, 0.8026, 0.0148, 0.8026, 0.07878, 0.7542, 0.07878, 0.7542, 0.0148, 0.8026, 0.0148, 0.7542, 0.07878, 0.7542, 0.0148, 0.7542, 0.07878, 0.7058, 0.07878, 0.7058, 0.0148, 0.7542, 0.0148, 0.7058, 0.07878, 0.7058, 0.0148, 0.7058, 0.07878, 0.6574, 0.07878, 0.6574, 0.0148, 0.7058, 0.0148, 0.6574, 0.07878, 0.6574, 0.0148, 0.6089, 0.07878, 0.6089, 0.0148, 0.6089, 0.07878, 0.6574, 0.0148, 0.6574, 0.07878, 0.6089, 0.0148, 0.6089, 0.07878, 0.5605, 0.07878, 0.5605, 0.0148, 0.6089, 0.0148, 0.5605, 0.06413, 0.5121, 0.06413, 0.5121, 0.06413, 0.5121, 0.06413, 0.5121, 0.06413, 0.5121, 0.06413, 0.5121, 0.06413, 0.5121, 0.07878, 0.4637, 0.07878, 0.4637, 0.07878, 0.4637, 0.06413, 0.5121, 0.06413, 0.5121, 0.06413, 0.5121, 0.06413, 0.5121, 0.06413, 0.5121, 0.06413, 0.5121, 0.06413, 0.5121, 0.06413, 0.5121, 0.06413, 0.5121, 0.06413, 0.5121, 0.06413, 0.5121, 0.06413, 0.5121, 0.06413, 0.5121, 0.06413, 0.5121, 0.06413, 0.5121, 0.06413, 0.5121, 0.06413, 0.5121, 0.06413, 0.5121, 0.06413, 0.5121, 0.06413, 0.5121, 0.06413, 0.5121, 0.06413, 0.5121, 0.06413, 0.5121, 0.06413, 0.5121, 0.06413, 0.5121, 0.06413, 0.5121, 0.06413, 0.5121, 0.06413, 0.5121, 0.06413, 0.5121, 0.06413, 0.5121, 0.06413, 0.5121, 0.06413, 0.5121, 0.06413, 0.5121, 0.06413, 0.5121, 0.06413, 0.5121, 0.06413, 0.5121, 0.06413, 0.5121, 0.06413, 0.5121, 0.06413, 0.5121, 0.06413, 0.5121, 0.06413, 0.5121, 0.06413, 0.5121, 0.06413, 0.5121, 0.06413, 0.5121, 0.06413, 0.5121, 0.06413, 0.5121, 0.06413, 0.5121, 0.06413, 0.5121, 0.06413, 0.5121, 0.06413, 0.5121, 0.07878, 0.5605, 0.07878, 0.5121, 0.07342, 0.5121, 0.07878, 0.5605, 0.07342, 0.5121, 0.07342, 0.5605, 0.07342, 0.4637, 0.07878, 0.5121, 0.07878, 0.4637, 0.07878, 0.5121, 0.07342, 0.4637, 0.07342, 0.5121, 0.07342, 0.8995, 0.07878, 0.9479, 0.07878, 0.8995, 0.07878, 0.9479, 0.07342, 0.8995, 0.07342, 0.9479, 0.07878, 0.8511, 0.07342, 0.8995, 0.07878, 0.8995, 0.07342, 0.8995, 0.07878, 0.8511, 0.07342, 0.8511, 0.07878, 0.8511, 0.07878, 0.8026, 0.07342, 0.8026, 0.07878, 0.8511, 0.07342, 0.8026, 0.07342, 0.8511, 0.07878, 0.7542, 0.07342, 0.8026, 0.07878, 0.8026, 0.07342, 0.8026, 0.07878, 0.7542, 0.07342, 0.7542, 0.07342, 0.7058, 0.07878, 0.7542, 0.07878, 0.7058, 0.07878, 0.7542, 0.07342, 0.7058, 0.07342, 0.7542, 0.07342, 0.6574, 0.07878, 0.7058, 0.07878, 0.6574, 0.07878, 0.7058, 0.07342, 0.6574, 0.07342, 0.7058, 0.07878, 0.6574, 0.07878, 0.6089, 0.07342, 0.6089, 0.07878, 0.6574, 0.07342, 0.6089, 0.07342, 0.6574, 0.07878, 0.5605, 0.07342, 0.6089, 0.07878, 0.6089, 0.07342, 0.6089, 0.07878, 0.5605, 0.07342, 0.5605, 0.4486, 0.37, 0.6455, 0.2627, 0.6455, 0.37, 0.6455, 0.2627, 0.4486, 0.37, 0.4486, 0.2627, 0.4486, 0.37, 0.4486, 0.2627, 0.4486, 0.37, 0.4486, 0.2627, 0.4486, 0.37, 0.4486, 0.2627, 0.4486, 0.37, 0.6455, 0.2627, 0.6455, 0.37, 0.6455, 0.2627, 0.4486, 0.37, 0.4486, 0.2627, 0.7782, 0.3913, 0.6502, 0.3913, 0.6502, 0.3257, 0.7782, 0.3913, 0.6502, 0.3257, 0.7782, 0.3257, 0.6455, 0.37, 0.4486, 0.37, 0.4486, 0.2627, 0.6455, 0.37, 0.4486, 0.2627, 0.6455, 0.2627, 0.7782, 0.3913, 0.6502, 0.3913, 0.6502, 0.3257, 0.7782, 0.3913, 0.6502, 0.3257, 0.7782, 0.3257, 0.4486, 0.2627, 0.6455, 0.37, 0.4486, 0.37, 0.6455, 0.37, 0.4486, 0.2627, 0.6455, 0.2627, 0.6502, 0.3913, 0.7782, 0.3257, 0.7782, 0.3913, 0.7782, 0.3257, 0.6502, 0.3913, 0.6502, 0.3257, 0.37, 0.6954, 0.4407, 0.7729, 0.3497, 0.7509, 0.3497, 0.7509, 0.4407, 0.7729, 0.398, 0.7992, 0.2208, 0.6954, 0.37, 0.6954, 0.2494, 0.7509, 0.2494, 0.7509, 0.37, 0.6954, 0.3497, 0.7509, 0.1457, 0.7706, 0.2494, 0.7509, 0.2011, 0.7992, 0.2494, 0.7509, 0.1457, 0.7706, 0.2208, 0.6954, 0.1457, 0.9198, 0.2011, 0.7992, 0.2011, 0.8995, 0.2011, 0.7992, 0.1457, 0.9198, 0.1457, 0.7706, 0.2011, 0.8995, 0.2232, 0.9904, 0.1457, 0.9198, 0.2232, 0.9904, 0.2011, 0.8995, 0.2494, 0.9478, 0.37, 0.9904, 0.2494, 0.9478, 0.3497, 0.9478, 0.2494, 0.9478, 0.37, 0.9904, 0.2232, 0.9904, 0.4407, 0.9198, 0.37, 0.9904, 0.398, 0.8995, 0.398, 0.8995, 0.37, 0.9904, 0.3497, 0.9478, 0.398, 0.8995, 0.398, 0.7992, 0.4407, 0.9198, 0.4407, 0.9198, 0.398, 0.7992, 0.4407, 0.7729, 0.7989, 0.9944, 0.9563, 0.8467, 0.9199, 0.9944, 0.9563, 0.8467, 0.7989, 0.9944, 0.7651, 0.8467, 0.7989, 0.9944, 0.9563, 0.8467, 0.9199, 0.9944, 0.9563, 0.8467, 0.7989, 0.9944, 0.7651, 0.8467, 0.7989, 0.9944, 0.9563, 0.8467, 0.9199, 0.9944, 0.9563, 0.8467, 0.7989, 0.9944, 0.7651, 0.8467, 0.7989, 0.9944, 0.7651, 0.8467, 0.9199, 0.9944, 0.9199, 0.9944, 0.7651, 0.8467, 0.9563, 0.8467, 0.7989, 0.9944, 0.7651, 0.8467, 0.9199, 0.9944, 0.9199, 0.9944, 0.7651, 0.8467, 0.9563, 0.8467, 0.7989, 0.9944, 0.9563, 0.8467, 0.9199, 0.9944, 0.9563, 0.8467, 0.7989, 0.9944, 0.7651, 0.8467, 0.7989, 0.9944, 0.7651, 0.8467, 0.9199, 0.9944, 0.9199, 0.9944, 0.7651, 0.8467, 0.9563, 0.8467, 0.7651, 0.8467, 0.9199, 0.9944, 0.7989, 0.9944, 0.9199, 0.9944, 0.7651, 0.8467, 0.9563, 0.8467, 0.1136, 0.6951, 0.06772, 0.6175, 0.1136, 0.6175, 0.06772, 0.6175, 0.1136, 0.6951, 0.06772, 0.6951, 0.1136, 0.6951, 0.06772, 0.6175, 0.1136, 0.6175, 0.06772, 0.6175, 0.1136, 0.6951, 0.06772, 0.6951, 0.1136, 0.6175, 0.1136, 0.6951, 0.06772, 0.6951, 0.1136, 0.6175, 0.06772, 0.6951, 0.06772, 0.6175, 0.1136, 0.6951, 0.06772, 0.6175, 0.1136, 0.6175, 0.06772, 0.6175, 0.1136, 0.6951, 0.06772, 0.6951, 0.1136, 0.6175, 0.1136, 0.6951, 0.06772, 0.6951, 0.1136, 0.6175, 0.06772, 0.6951, 0.06772, 0.6175, 0.1136, 0.6175, 0.1136, 0.6951, 0.06772, 0.6951, 0.1136, 0.6175, 0.06772, 0.6951, 0.06772, 0.6175, 0.1136, 0.6951, 0.06772, 0.6175, 0.1136, 0.6175, 0.06772, 0.6175, 0.1136, 0.6951, 0.06772, 0.6951, 0.1136, 0.6951, 0.06772, 0.6175, 0.1136, 0.6175, 0.06772, 0.6175, 0.1136, 0.6951, 0.06772, 0.6951, 0.2224, 0.9919, 0.3491, 0.9484, 0.371, 0.9919, 0.3491, 0.9484, 0.2224, 0.9919, 0.2442, 0.9484, 0.2442, 0.9484, 0.1508, 0.9195, 0.1937, 0.8973, 0.1508, 0.9195, 0.2442, 0.9484, 0.2224, 0.9919, 0.1937, 0.8973, 0.1508, 0.769, 0.1937, 0.7911, 0.1508, 0.769, 0.1937, 0.8973, 0.1508, 0.9195, 0.2224, 0.6966, 0.1937, 0.7911, 0.1508, 0.769, 0.1937, 0.7911, 0.2224, 0.6966, 0.2442, 0.74, 0.2224, 0.6966, 0.371, 0.6966, 0.3491, 0.74, 0.2224, 0.6966, 0.3491, 0.74, 0.2442, 0.74, 0.371, 0.6966, 0.4425, 0.769, 0.3996, 0.7911, 0.371, 0.6966, 0.3996, 0.7911, 0.3491, 0.74, 0.3996, 0.8973, 0.4425, 0.769, 0.4425, 0.9195, 0.4425, 0.769, 0.3996, 0.8973, 0.3996, 0.7911, 0.3491, 0.9484, 0.3996, 0.8973, 0.4425, 0.9195, 0.4425, 0.9195, 0.371, 0.9919, 0.3491, 0.9484, 0.79, 0.2367, 0.6917, 0.2454, 0.7799, 0.1911, 0.6372, 0.1911, 0.7799, 0.1911, 0.6917, 0.2454, 0.7799, 0.1911, 0.9181, 0.1911, 0.7921, 0.2279, 0.79, 0.2367, 0.7799, 0.1911, 0.7921, 0.2279, 0.891, 0.2559, 0.8059, 0.2417, 0.9181, 0.1911, 0.9181, 0.1911, 0.8059, 0.2417, 0.7921, 0.2279, 0.7799, 0.1911, 0.6372, 0.1911, 0.7803, 0.05824, 0.7803, 0.05824, 0.6372, 0.1911, 0.6425, 0.05824, 0.7799, 0.1911, 0.7803, 0.05824, 0.9181, 0.1911, 0.7803, 0.05824, 0.9176, 0.05824, 0.9181, 0.1911, 0.9181, 0.1911, 0.9176, 0.05824, 0.9794, 0.1911, 0.9176, 0.05824, 0.9785, 0.05824, 0.9794, 0.1911, 0.7803, 0.05824, 0.6913, -0.002147, 0.7891, 0.005488, 0.7803, 0.05824, 0.6425, 0.05824, 0.6913, -0.002147, 0.7803, 0.05824, 0.7891, 0.005488, 0.7913, 0.01416, 0.7913, 0.01416, 0.9176, 0.05824, 0.7803, 0.05824, 0.9176, 0.05824, 0.8047, 0.000589, 0.8889, -0.01341, 0.8047, 0.000589, 0.9176, 0.05824, 0.7913, 0.01416, 0.9794, 0.1911, 0.891, 0.2559, 0.9181, 0.1911, 0.8889, -0.01341, 0.9785, 0.05824, 0.9176, 0.05824, 0.5819, 0.1911, 0.6372, 0.1911, 0.6225, 0.2077, 0.6372, 0.1911, 0.6917, 0.2454, 0.6225, 0.2077, 0.6425, 0.05824, 0.6372, 0.1911, 0.5819, 0.1911, 0.6425, 0.05824, 0.5819, 0.1911, 0.5819, 0.05824, 0.6425, 0.05824, 0.6694, -0.008011, 0.6913, -0.002147, 0.6694, -0.008011, 0.6425, 0.05824, 0.5819, 0.05824, 0.79, 0.2367, 0.6917, 0.2454, 0.7799, 0.1911, 0.6372, 0.1911, 0.7799, 0.1911, 0.6917, 0.2454, 0.7799, 0.1911, 0.9181, 0.1911, 0.7921, 0.2279, 0.891, 0.2559, 0.8059, 0.2417, 0.9181, 0.1911, 0.9181, 0.1911, 0.8059, 0.2417, 0.7921, 0.2279, 0.7803, 0.05824, 0.6372, 0.1911, 0.6425, 0.05824, 0.6372, 0.1911, 0.7803, 0.05824, 0.7799, 0.1911, 0.7799, 0.1911, 0.9176, 0.05824, 0.9181, 0.1911, 0.9176, 0.05824, 0.7799, 0.1911, 0.7803, 0.05824, 0.9181, 0.1911, 0.9785, 0.05824, 0.9794, 0.1911, 0.9785, 0.05824, 0.9181, 0.1911, 0.9176, 0.05824, 0.7803, 0.05824, 0.6913, -0.002147, 0.7891, 0.005488, 0.7803, 0.05824, 0.6425, 0.05824, 0.6913, -0.002147, 0.7891, 0.005488, 0.7913, 0.01416, 0.9176, 0.05824, 0.9176, 0.05824, 0.8047, 0.000589, 0.8889, -0.01341, 0.8047, 0.000589, 0.9176, 0.05824, 0.7913, 0.01416, 0.9794, 0.1911, 0.891, 0.2559, 0.9181, 0.1911, 0.8889, -0.01341, 0.9785, 0.05824, 0.9176, 0.05824, 0.5819, 0.1911, 0.6372, 0.1911, 0.6225, 0.2077, 0.6372, 0.1911, 0.6917, 0.2454, 0.6225, 0.2077, 0.5819, 0.05824, 0.6372, 0.1911, 0.5819, 0.1911, 0.6372, 0.1911, 0.5819, 0.05824, 0.6425, 0.05824, 0.6425, 0.05824, 0.6694, -0.008011, 0.6913, -0.002147, 0.6694, -0.008011, 0.6425, 0.05824, 0.5819, 0.05824, 0.79, 0.2367, 0.6917, 0.2454, 0.7799, 0.1911, 0.6372, 0.1911, 0.7799, 0.1911, 0.6917, 0.2454, 0.7799, 0.1911, 0.9181, 0.1911, 0.7921, 0.2279, 0.79, 0.2367, 0.7799, 0.1911, 0.7921, 0.2279, 0.891, 0.2559, 0.8059, 0.2417, 0.9181, 0.1911, 0.9181, 0.1911, 0.8059, 0.2417, 0.7921, 0.2279, 0.6425, 0.05824, 0.7803, 0.05824, 0.6372, 0.1911, 0.7803, 0.05824, 0.7799, 0.1911, 0.6372, 0.1911, 0.7799, 0.1911, 0.7803, 0.05824, 0.9181, 0.1911, 0.7803, 0.05824, 0.9176, 0.05824, 0.9181, 0.1911, 0.9181, 0.1911, 0.9176, 0.05824, 0.9794, 0.1911, 0.9176, 0.05824, 0.9785, 0.05824, 0.9794, 0.1911, 0.7803, 0.05824, 0.6913, -0.002147, 0.7891, 0.005488, 0.7803, 0.05824, 0.6425, 0.05824, 0.6913, -0.002147, 0.7803, 0.05824, 0.7891, 0.005488, 0.7913, 0.01416, 0.7913, 0.01416, 0.9176, 0.05824, 0.7803, 0.05824, 0.9176, 0.05824, 0.8047, 0.000589, 0.8889, -0.01341, 0.8047, 0.000589, 0.9176, 0.05824, 0.7913, 0.01416, 0.9794, 0.1911, 0.891, 0.2559, 0.9181, 0.1911, 0.8889, -0.01341, 0.9785, 0.05824, 0.9176, 0.05824, 0.5819, 0.1911, 0.6372, 0.1911, 0.6225, 0.2077, 0.6372, 0.1911, 0.6917, 0.2454, 0.6225, 0.2077, 0.5819, 0.1911, 0.5819, 0.05824, 0.6425, 0.05824, 0.6425, 0.05824, 0.6372, 0.1911, 0.5819, 0.1911, 0.6425, 0.05824, 0.6694, -0.008011, 0.6913, -0.002147, 0.6694, -0.008011, 0.6425, 0.05824, 0.5819, 0.05824, 0.79, 0.2367, 0.6917, 0.2454, 0.7799, 0.1911, 0.6372, 0.1911, 0.7799, 0.1911, 0.6917, 0.2454, 0.7799, 0.1911, 0.9181, 0.1911, 0.7921, 0.2279, 0.891, 0.2559, 0.8059, 0.2417, 0.9181, 0.1911, 0.9181, 0.1911, 0.8059, 0.2417, 0.7921, 0.2279, 0.7799, 0.1911, 0.6425, 0.05824, 0.7803, 0.05824, 0.6425, 0.05824, 0.7799, 0.1911, 0.6372, 0.1911, 0.7803, 0.05824, 0.9181, 0.1911, 0.7799, 0.1911, 0.9181, 0.1911, 0.7803, 0.05824, 0.9176, 0.05824, 0.9181, 0.1911, 0.9785, 0.05824, 0.9794, 0.1911, 0.9785, 0.05824, 0.9181, 0.1911, 0.9176, 0.05824, 0.7803, 0.05824, 0.6913, -0.002147, 0.7891, 0.005488, 0.7803, 0.05824, 0.6425, 0.05824, 0.6913, -0.002147, 0.7891, 0.005488, 0.7913, 0.01416, 0.9176, 0.05824, 0.9176, 0.05824, 0.8047, 0.000589, 0.8889, -0.01341, 0.8047, 0.000589, 0.9176, 0.05824, 0.7913, 0.01416, 0.9794, 0.1911, 0.891, 0.2559, 0.9181, 0.1911, 0.8889, -0.01341, 0.9785, 0.05824, 0.9176, 0.05824, 0.5819, 0.1911, 0.6372, 0.1911, 0.6225, 0.2077, 0.6372, 0.1911, 0.6917, 0.2454, 0.6225, 0.2077, 0.5819, 0.1911, 0.6425, 0.05824, 0.6372, 0.1911, 0.6425, 0.05824, 0.5819, 0.1911, 0.5819, 0.05824, 0.6425, 0.05824, 0.6694, -0.008011, 0.6913, -0.002147, 0.6694, -0.008011, 0.6425, 0.05824, 0.5819, 0.05824, 0.79, 0.2367, 0.6917, 0.2454, 0.7799, 0.1911, 0.6372, 0.1911, 0.7799, 0.1911, 0.6917, 0.2454, 0.7799, 0.1911, 0.9181, 0.1911, 0.7921, 0.2279, 0.79, 0.2367, 0.7799, 0.1911, 0.7921, 0.2279, 0.891, 0.2559, 0.8059, 0.2417, 0.9181, 0.1911, 0.9181, 0.1911, 0.8059, 0.2417, 0.7921, 0.2279, 0.6372, 0.1911, 0.6425, 0.05824, 0.7803, 0.05824, 0.6372, 0.1911, 0.7803, 0.05824, 0.7799, 0.1911, 0.7799, 0.1911, 0.7803, 0.05824, 0.9181, 0.1911, 0.7803, 0.05824, 0.9176, 0.05824, 0.9181, 0.1911, 0.9181, 0.1911, 0.9176, 0.05824, 0.9794, 0.1911, 0.9176, 0.05824, 0.9785, 0.05824, 0.9794, 0.1911, 0.7803, 0.05824, 0.6913, -0.002147, 0.7891, 0.005488, 0.7803, 0.05824, 0.6425, 0.05824, 0.6913, -0.002147, 0.7803, 0.05824, 0.7891, 0.005488, 0.7913, 0.01416, 0.7913, 0.01416, 0.9176, 0.05824, 0.7803, 0.05824, 0.9176, 0.05824, 0.8047, 0.000589, 0.8889, -0.01341, 0.8047, 0.000589, 0.9176, 0.05824, 0.7913, 0.01416, 0.9794, 0.1911, 0.891, 0.2559, 0.9181, 0.1911, 0.8889, -0.01341, 0.9785, 0.05824, 0.9176, 0.05824, 0.5819, 0.1911, 0.6372, 0.1911, 0.6225, 0.2077, 0.6372, 0.1911, 0.6917, 0.2454, 0.6225, 0.2077, 0.5819, 0.1911, 0.5819, 0.05824, 0.6425, 0.05824, 0.5819, 0.1911, 0.6425, 0.05824, 0.6372, 0.1911, 0.6425, 0.05824, 0.6694, -0.008011, 0.6913, -0.002147, 0.6694, -0.008011, 0.6425, 0.05824, 0.5819, 0.05824, 0.79, 0.2367, 0.6917, 0.2454, 0.7799, 0.1911, 0.6372, 0.1911, 0.7799, 0.1911, 0.6917, 0.2454, 0.7799, 0.1911, 0.9181, 0.1911, 0.7921, 0.2279, 0.891, 0.2559, 0.8059, 0.2417, 0.9181, 0.1911, 0.9181, 0.1911, 0.8059, 0.2417, 0.7921, 0.2279, 0.7803, 0.05824, 0.7799, 0.1911, 0.6372, 0.1911, 0.7803, 0.05824, 0.6372, 0.1911, 0.6425, 0.05824, 0.9176, 0.05824, 0.7799, 0.1911, 0.7803, 0.05824, 0.7799, 0.1911, 0.9176, 0.05824, 0.9181, 0.1911, 0.9181, 0.1911, 0.9176, 0.05824, 0.9794, 0.1911, 0.9176, 0.05824, 0.9785, 0.05824, 0.9794, 0.1911, 0.7803, 0.05824, 0.6913, -0.002147, 0.7891, 0.005488, 0.7803, 0.05824, 0.6425, 0.05824, 0.6913, -0.002147, 0.7891, 0.005488, 0.7913, 0.01416, 0.9176, 0.05824, 0.9176, 0.05824, 0.8047, 0.000589, 0.8889, -0.01341, 0.8047, 0.000589, 0.9176, 0.05824, 0.7913, 0.01416, 0.9794, 0.1911, 0.891, 0.2559, 0.9181, 0.1911, 0.8889, -0.01341, 0.9785, 0.05824, 0.9176, 0.05824, 0.5819, 0.1911, 0.6372, 0.1911, 0.6225, 0.2077, 0.6372, 0.1911, 0.6917, 0.2454, 0.6225, 0.2077, 0.6372, 0.1911, 0.5819, 0.05824, 0.6425, 0.05824, 0.5819, 0.05824, 0.6372, 0.1911, 0.5819, 0.1911, 0.6425, 0.05824, 0.6694, -0.008011, 0.6913, -0.002147, 0.6694, -0.008011, 0.6425, 0.05824, 0.5819, 0.05824, 0.79, 0.2367, 0.6917, 0.2454, 0.7799, 0.1911, 0.6372, 0.1911, 0.7799, 0.1911, 0.6917, 0.2454, 0.7799, 0.1911, 0.9181, 0.1911, 0.7921, 0.2279, 0.79, 0.2367, 0.7799, 0.1911, 0.7921, 0.2279, 0.891, 0.2559, 0.8059, 0.2417, 0.9181, 0.1911, 0.9181, 0.1911, 0.8059, 0.2417, 0.7921, 0.2279, 0.6372, 0.1911, 0.7803, 0.05824, 0.7799, 0.1911, 0.7803, 0.05824, 0.6372, 0.1911, 0.6425, 0.05824, 0.7799, 0.1911, 0.9176, 0.05824, 0.9181, 0.1911, 0.9176, 0.05824, 0.7799, 0.1911, 0.7803, 0.05824, 0.9181, 0.1911, 0.9176, 0.05824, 0.9794, 0.1911, 0.9176, 0.05824, 0.9785, 0.05824, 0.9794, 0.1911, 0.7803, 0.05824, 0.6913, -0.002147, 0.7891, 0.005488, 0.7803, 0.05824, 0.6425, 0.05824, 0.6913, -0.002147, 0.7803, 0.05824, 0.7891, 0.005488, 0.7913, 0.01416, 0.7913, 0.01416, 0.9176, 0.05824, 0.7803, 0.05824, 0.9176, 0.05824, 0.8047, 0.000589, 0.8889, -0.01341, 0.8047, 0.000589, 0.9176, 0.05824, 0.7913, 0.01416, 0.9794, 0.1911, 0.891, 0.2559, 0.9181, 0.1911, 0.8889, -0.01341, 0.9785, 0.05824, 0.9176, 0.05824, 0.5819, 0.1911, 0.6372, 0.1911, 0.6225, 0.2077, 0.6372, 0.1911, 0.6917, 0.2454, 0.6225, 0.2077, 0.5819, 0.1911, 0.6425, 0.05824, 0.6372, 0.1911, 0.6425, 0.05824, 0.5819, 0.1911, 0.5819, 0.05824, 0.6425, 0.05824, 0.6694, -0.008011, 0.6913, -0.002147, 0.6694, -0.008011, 0.6425, 0.05824, 0.5819, 0.05824, 0.79, 0.2367, 0.6917, 0.2454, 0.7799, 0.1911, 0.6372, 0.1911, 0.7799, 0.1911, 0.6917, 0.2454, 0.7799, 0.1911, 0.9181, 0.1911, 0.7921, 0.2279, 0.891, 0.2559, 0.8059, 0.2417, 0.9181, 0.1911, 0.9181, 0.1911, 0.8059, 0.2417, 0.7921, 0.2279, 0.6372, 0.1911, 0.6425, 0.05824, 0.7803, 0.05824, 0.7803, 0.05824, 0.7799, 0.1911, 0.6372, 0.1911, 0.9176, 0.05824, 0.9181, 0.1911, 0.7803, 0.05824, 0.7803, 0.05824, 0.9181, 0.1911, 0.7799, 0.1911, 0.9181, 0.1911, 0.9176, 0.05824, 0.9794, 0.1911, 0.9176, 0.05824, 0.9785, 0.05824, 0.9794, 0.1911, 0.7803, 0.05824, 0.6913, -0.002147, 0.7891, 0.005488, 0.7803, 0.05824, 0.6425, 0.05824, 0.6913, -0.002147, 0.7891, 0.005488, 0.7913, 0.01416, 0.9176, 0.05824, 0.9176, 0.05824, 0.8047, 0.000589, 0.8889, -0.01341, 0.8047, 0.000589, 0.9176, 0.05824, 0.7913, 0.01416, 0.9794, 0.1911, 0.891, 0.2559, 0.9181, 0.1911, 0.8889, -0.01341, 0.9785, 0.05824, 0.9176, 0.05824, 0.5819, 0.1911, 0.6372, 0.1911, 0.6225, 0.2077, 0.6372, 0.1911, 0.6917, 0.2454, 0.6225, 0.2077, 0.5819, 0.05824, 0.6372, 0.1911, 0.5819, 0.1911, 0.6372, 0.1911, 0.5819, 0.05824, 0.6425, 0.05824, 0.6425, 0.05824, 0.6694, -0.008011, 0.6913, -0.002147, 0.6694, -0.008011, 0.6425, 0.05824, 0.5819, 0.05824])
me_slowing_towerv01_ncl1_1.materials.append(mat_lambert3)
me_slowing_towerv01_ncl1_1.use_remesh_preserve_volume = False
me_slowing_towerv01_ncl1_1.use_remesh_preserve_attributes = False
me_slowing_towerv01_ncl1_1.use_mirror_vertex_groups = False
me_slowing_towerv01_ncl1_1.update()
me_sphere = bpy.data.meshes.new('sphere')
me_sphere.from_pydata([(0.1648, 0.2855, 2.629), (0.2855, 0.1648, 2.629), (0.1478, 0.08533, 2.563), (0.08533, 0.1478, 2.563), (2.861e-06, 0.1707, 2.563), (2.861e-06, 0.3297, 2.629), (-0.08533, 0.1478, 2.563), (-0.1648, 0.2855, 2.629), (-0.1478, 0.08533, 2.563), (-0.2855, 0.1648, 2.629), (-0.3297, -5.96e-07, 2.629), (-0.1707, -5.96e-07, 2.563), (-0.1478, -0.08533, 2.563), (-0.2855, -0.1648, 2.629), (-0.08533, -0.1478, 2.563), (-0.1648, -0.2855, 2.629), (2.861e-06, -0.3297, 2.629), (2.861e-06, -0.1707, 2.563), (0.08533, -0.1478, 2.563), (0.1648, -0.2855, 2.629), (0.2855, -0.1648, 2.629), (0.1478, -0.08533, 2.563), (0.1707, -5.96e-07, 2.563), (0.3297, -5.96e-07, 2.629), (0.4038, 0.2331, 2.734), (0.2331, 0.4038, 2.734), (2.861e-06, 0.4663, 2.734), (-0.2331, 0.4038, 2.734), (-0.4038, 0.2331, 2.734), (-0.4663, -5.96e-07, 2.734), (-0.4038, -0.2331, 2.734), (-0.2331, -0.4038, 2.734), (2.861e-06, -0.4663, 2.734), (0.2331, -0.4038, 2.734), (0.4038, -0.2331, 2.734), (0.4663, -5.96e-07, 2.734), (0.2855, 0.4945, 2.87), (0.4945, 0.2855, 2.87), (2.861e-06, 0.571, 2.87), (-0.2855, 0.4945, 2.87), (-0.4945, 0.2855, 2.87), (-0.571, -5.96e-07, 2.87), (-0.4945, -0.2855, 2.87), (-0.2855, -0.4945, 2.87), (2.861e-06, -0.571, 2.87), (0.2855, -0.4945, 2.87), (0.4945, -0.2855, 2.87), (0.571, -5.96e-07, 2.87), (0.5516, 0.3185, 3.029), (0.3185, 0.5516, 3.029), (2.861e-06, 0.6369, 3.029), (-0.3185, 0.5516, 3.029), (-0.5516, 0.3185, 3.029), (-0.6369, -5.96e-07, 3.029), (-0.5516, -0.3185, 3.029), (-0.3185, -0.5516, 3.029), (2.861e-06, -0.6369, 3.029), (0.3185, -0.5516, 3.029), (0.5516, -0.3185, 3.029), (0.6369, -5.96e-07, 3.029), (0.571, 0.3297, 3.2), (0.3297, 0.571, 3.2), (2.861e-06, 0.6594, 3.2), (-0.3297, 0.571, 3.2), (-0.571, 0.3297, 3.2), (-0.6594, -5.96e-07, 3.2), (-0.571, -0.3297, 3.2), (-0.3297, -0.571, 3.2), (2.861e-06, -0.6594, 3.2), (0.3297, -0.571, 3.2), (0.571, -0.3297, 3.2), (0.6594, -5.96e-07, 3.2), (0.3185, 0.5516, 3.371), (0.5516, 0.3185, 3.371), (2.861e-06, 0.6369, 3.371), (-0.3185, 0.5516, 3.371), (-0.5516, 0.3185, 3.371), (-0.6369, -5.96e-07, 3.371), (-0.5516, -0.3185, 3.371), (-0.3185, -0.5516, 3.371), (2.861e-06, -0.6369, 3.371), (0.3185, -0.5516, 3.371), (0.5516, -0.3185, 3.371), (0.6369, -5.96e-07, 3.371), (0.2855, 0.4945, 3.53), (0.4945, 0.2855, 3.53), (2.861e-06, 0.571, 3.53), (-0.2855, 0.4945, 3.53), (-0.4945, 0.2855, 3.53), (-0.571, -5.96e-07, 3.53), (-0.4945, -0.2855, 3.53), (-0.2855, -0.4945, 3.53), (2.861e-06, -0.571, 3.53), (0.2855, -0.4945, 3.53), (0.4945, -0.2855, 3.53), (0.571, -5.96e-07, 3.53), (0.4038, 0.2331, 3.666), (0.2331, 0.4038, 3.666), (2.861e-06, 0.4663, 3.666), (-0.2331, 0.4038, 3.666), (-0.4038, 0.2331, 3.666), (-0.4663, -5.96e-07, 3.666), (-0.4038, -0.2331, 3.666), (-0.2331, -0.4038, 3.666), (2.861e-06, -0.4663, 3.666), (0.2331, -0.4038, 3.666), (0.4038, -0.2331, 3.666), (0.4663, -5.96e-07, 3.666), (0.1648, 0.2855, 3.771), (0.2855, 0.1648, 3.771), (2.861e-06, 0.3297, 3.771), (-0.1648, 0.2855, 3.771), (-0.2855, 0.1648, 3.771), (-0.3297, -5.96e-07, 3.771), (-0.2855, -0.1648, 3.771), (-0.1648, -0.2855, 3.771), (2.861e-06, -0.3297, 3.771), (0.1648, -0.2855, 3.771), (0.2855, -0.1648, 3.771), (0.3297, -5.96e-07, 3.771), (0.1478, 0.08533, 3.837), (0.08533, 0.1478, 3.837), (2.861e-06, 0.1707, 3.837), (-0.08533, 0.1478, 3.837), (-0.1478, 0.08533, 3.837), (-0.1707, -5.96e-07, 3.837), (-0.1478, -0.08533, 3.837), (-0.08533, -0.1478, 3.837), (2.861e-06, -0.1707, 3.837), (0.08533, -0.1478, 3.837), (0.1478, -0.08533, 3.837), (0.1707, -5.96e-07, 3.837), (2.861e-06, -5.96e-07, 2.541), (2.861e-06, -5.96e-07, 3.859)], [], [(0, 1, 2), (0, 2, 3), (4, 0, 3), (0, 4, 5), (6, 7, 4), (4, 7, 5), (7, 8, 9), (8, 7, 6), (10, 9, 8), (10, 8, 11), (12, 10, 11), (10, 12, 13), (14, 15, 12), (12, 15, 13), (15, 14, 16), (16, 14, 17), (16, 18, 19), (18, 16, 17), (20, 18, 21), (18, 20, 19), (22, 23, 21), (21, 23, 20), (23, 22, 1), (1, 22, 2), (24, 0, 25), (0, 24, 1), (25, 0, 5), (25, 5, 26), (7, 26, 5), (26, 7, 27), (28, 27, 7), (28, 7, 9), (28, 10, 29), (10, 28, 9), (30, 10, 13), (10, 30, 29), (13, 15, 31), (13, 31, 30), (31, 16, 32), (16, 31, 15), (33, 32, 16), (33, 16, 19), (34, 19, 20), (19, 34, 33), (23, 34, 20), (34, 23, 35), (24, 35, 23), (24, 23, 1), (36, 37, 24), (36, 24, 25), (38, 36, 25), (38, 25, 26), (38, 27, 39), (27, 38, 26), (39, 28, 40), (28, 39, 27), (41, 40, 28), (41, 28, 29), (41, 30, 42), (30, 41, 29), (30, 31, 43), (30, 43, 42), (44, 43, 31), (44, 31, 32), (44, 33, 45), (33, 44, 32), (34, 45, 33), (45, 34, 46), (47, 46, 34), (47, 34, 35), (47, 24, 37), (24, 47, 35), (48, 36, 49), (36, 48, 37), (50, 49, 36), (50, 36, 38), (50, 39, 51), (39, 50, 38), (52, 51, 39), (39, 40, 52), (53, 52, 40), (53, 40, 41), (53, 42, 54), (42, 53, 41), (54, 43, 55), (43, 54, 42), (56, 55, 43), (56, 43, 44), (56, 45, 57), (45, 56, 44), (58, 57, 45), (45, 46, 58), (59, 58, 46), (59, 46, 47), (59, 37, 48), (37, 59, 47), (60, 49, 61), (49, 60, 48), (62, 61, 49), (62, 49, 50), (62, 51, 63), (51, 62, 50), (64, 63, 51), (64, 51, 52), (65, 64, 52), (65, 52, 53), (65, 54, 66), (54, 65, 53), (66, 55, 67), (55, 66, 54), (68, 67, 55), (68, 55, 56), (68, 57, 69), (57, 68, 56), (70, 69, 57), (70, 57, 58), (71, 70, 58), (71, 58, 59), (71, 48, 60), (48, 71, 59), (72, 73, 60), (72, 60, 61), (72, 62, 74), (62, 72, 61), (75, 74, 62), (75, 62, 63), (75, 64, 76), (64, 75, 63), (76, 65, 77), (65, 76, 64), (78, 77, 65), (78, 65, 66), (79, 78, 66), (79, 66, 67), (79, 68, 80), (68, 79, 67), (81, 80, 68), (81, 68, 69), (81, 70, 82), (70, 81, 69), (82, 71, 83), (71, 82, 70), (73, 83, 71), (73, 71, 60), (84, 85, 73), (73, 72, 84), (84, 74, 86), (74, 84, 72), (87, 86, 74), (74, 75, 87), (87, 76, 88), (76, 87, 75), (88, 77, 89), (77, 88, 76), (90, 89, 77), (77, 78, 90), (91, 90, 78), (78, 79, 91), (91, 80, 92), (80, 91, 79), (93, 92, 80), (80, 81, 93), (93, 82, 94), (82, 93, 81), (94, 83, 95), (83, 94, 82), (85, 95, 83), (83, 73, 85), (96, 84, 97), (84, 96, 85), (97, 86, 98), (86, 97, 84), (99, 98, 86), (86, 87, 99), (87, 100, 99), (100, 87, 88), (100, 89, 101), (89, 100, 88), (102, 101, 89), (89, 90, 102), (91, 102, 90), (102, 91, 103), (103, 92, 104), (92, 103, 91), (105, 104, 92), (92, 93, 105), (94, 105, 93), (105, 94, 106), (106, 95, 107), (95, 106, 94), (96, 107, 95), (95, 85, 96), (108, 109, 96), (96, 97, 108), (97, 98, 110), (97, 110, 108), (99, 110, 98), (110, 99, 111), (99, 112, 111), (112, 99, 100), (113, 112, 100), (100, 101, 113), (102, 113, 101), (113, 102, 114), (115, 102, 103), (102, 115, 114), (115, 104, 116), (104, 115, 103), (116, 105, 117), (105, 116, 104), (106, 117, 105), (117, 106, 118), (119, 106, 107), (106, 119, 118), (119, 96, 109), (96, 119, 107), (120, 109, 121), (109, 108, 121), (110, 121, 108), (121, 110, 122), (123, 110, 111), (110, 123, 122), (111, 124, 123), (124, 111, 112), (124, 113, 125), (113, 124, 112), (114, 126, 113), (113, 126, 125), (115, 126, 114), (126, 115, 127), (127, 116, 128), (116, 127, 115), (128, 116, 129), (116, 117, 129), (118, 129, 117), (129, 118, 130), (131, 118, 119), (118, 131, 130), (131, 109, 120), (109, 131, 119), (3, 2, 132), (4, 3, 132), (6, 4, 132), (8, 6, 132), (11, 8, 132), (12, 11, 132), (14, 12, 132), (17, 14, 132), (18, 17, 132), (21, 18, 132), (22, 21, 132), (2, 22, 132), (120, 121, 133), (121, 122, 133), (122, 123, 133), (123, 124, 133), (124, 125, 133), (125, 126, 133), (126, 127, 133), (127, 128, 133), (128, 129, 133), (129, 130, 133), (130, 131, 133), (131, 120, 133)])
_uv = me_sphere.uv_layers.new(name='UVMap')
_uv.uv.foreach_set('vector', [0.08333, 0.1667, 0.0, 0.1667, 0.0, 0.08333, 0.08333, 0.1667, 0.0, 0.08333, 0.08333, 0.08333, 0.1667, 0.08333, 0.08333, 0.1667, 0.08333, 0.08333, 0.08333, 0.1667, 0.1667, 0.08333, 0.1667, 0.1667, 0.25, 0.08333, 0.25, 0.1667, 0.1667, 0.08333, 0.1667, 0.08333, 0.25, 0.1667, 0.1667, 0.1667, 0.25, 0.1667, 0.3333, 0.08333, 0.3333, 0.1667, 0.3333, 0.08333, 0.25, 0.1667, 0.25, 0.08333, 0.4167, 0.1667, 0.3333, 0.1667, 0.3333, 0.08333, 0.4167, 0.1667, 0.3333, 0.08333, 0.4167, 0.08333, 0.5, 0.08333, 0.4167, 0.1667, 0.4167, 0.08333, 0.4167, 0.1667, 0.5, 0.08333, 0.5, 0.1667, 0.5833, 0.08333, 0.5833, 0.1667, 0.5, 0.08333, 0.5, 0.08333, 0.5833, 0.1667, 0.5, 0.1667, 0.5833, 0.1667, 0.5833, 0.08333, 0.6667, 0.1667, 0.6667, 0.1667, 0.5833, 0.08333, 0.6667, 0.08333, 0.6667, 0.1667, 0.75, 0.08333, 0.75, 0.1667, 0.75, 0.08333, 0.6667, 0.1667, 0.6667, 0.08333, 0.8333, 0.1667, 0.75, 0.08333, 0.8333, 0.08333, 0.75, 0.08333, 0.8333, 0.1667, 0.75, 0.1667, 0.9167, 0.08333, 0.9167, 0.1667, 0.8333, 0.08333, 0.8333, 0.08333, 0.9167, 0.1667, 0.8333, 0.1667, 0.9167, 0.1667, 0.9167, 0.08333, 1.0, 0.1667, 1.0, 0.1667, 0.9167, 0.08333, 1.0, 0.08333, 0.0, 0.25, 0.08333, 0.1667, 0.08333, 0.25, 0.08333, 0.1667, 0.0, 0.25, 0.0, 0.1667, 0.08333, 0.25, 0.08333, 0.1667, 0.1667, 0.1667, 0.08333, 0.25, 0.1667, 0.1667, 0.1667, 0.25, 0.25, 0.1667, 0.1667, 0.25, 0.1667, 0.1667, 0.1667, 0.25, 0.25, 0.1667, 0.25, 0.25, 0.3333, 0.25, 0.25, 0.25, 0.25, 0.1667, 0.3333, 0.25, 0.25, 0.1667, 0.3333, 0.1667, 0.3333, 0.25, 0.4167, 0.1667, 0.4167, 0.25, 0.4167, 0.1667, 0.3333, 0.25, 0.3333, 0.1667, 0.5, 0.25, 0.4167, 0.1667, 0.5, 0.1667, 0.4167, 0.1667, 0.5, 0.25, 0.4167, 0.25, 0.5, 0.1667, 0.5833, 0.1667, 0.5833, 0.25, 0.5, 0.1667, 0.5833, 0.25, 0.5, 0.25, 0.5833, 0.25, 0.6667, 0.1667, 0.6667, 0.25, 0.6667, 0.1667, 0.5833, 0.25, 0.5833, 0.1667, 0.75, 0.25, 0.6667, 0.25, 0.6667, 0.1667, 0.75, 0.25, 0.6667, 0.1667, 0.75, 0.1667, 0.8333, 0.25, 0.75, 0.1667, 0.8333, 0.1667, 0.75, 0.1667, 0.8333, 0.25, 0.75, 0.25, 0.9167, 0.1667, 0.8333, 0.25, 0.8333, 0.1667, 0.8333, 0.25, 0.9167, 0.1667, 0.9167, 0.25, 1.0, 0.25, 0.9167, 0.25, 0.9167, 0.1667, 1.0, 0.25, 0.9167, 0.1667, 1.0, 0.1667, 0.08333, 0.3333, 0.0, 0.3333, 0.0, 0.25, 0.08333, 0.3333, 0.0, 0.25, 0.08333, 0.25, 0.1667, 0.3333, 0.08333, 0.3333, 0.08333, 0.25, 0.1667, 0.3333, 0.08333, 0.25, 0.1667, 0.25, 0.1667, 0.3333, 0.25, 0.25, 0.25, 0.3333, 0.25, 0.25, 0.1667, 0.3333, 0.1667, 0.25, 0.25, 0.3333, 0.3333, 0.25, 0.3333, 0.3333, 0.3333, 0.25, 0.25, 0.3333, 0.25, 0.25, 0.4167, 0.3333, 0.3333, 0.3333, 0.3333, 0.25, 0.4167, 0.3333, 0.3333, 0.25, 0.4167, 0.25, 0.4167, 0.3333, 0.5, 0.25, 0.5, 0.3333, 0.5, 0.25, 0.4167, 0.3333, 0.4167, 0.25, 0.5, 0.25, 0.5833, 0.25, 0.5833, 0.3333, 0.5, 0.25, 0.5833, 0.3333, 0.5, 0.3333, 0.6667, 0.3333, 0.5833, 0.3333, 0.5833, 0.25, 0.6667, 0.3333, 0.5833, 0.25, 0.6667, 0.25, 0.6667, 0.3333, 0.75, 0.25, 0.75, 0.3333, 0.75, 0.25, 0.6667, 0.3333, 0.6667, 0.25, 0.8333, 0.25, 0.75, 0.3333, 0.75, 0.25, 0.75, 0.3333, 0.8333, 0.25, 0.8333, 0.3333, 0.9167, 0.3333, 0.8333, 0.3333, 0.8333, 0.25, 0.9167, 0.3333, 0.8333, 0.25, 0.9167, 0.25, 0.9167, 0.3333, 1.0, 0.25, 1.0, 0.3333, 1.0, 0.25, 0.9167, 0.3333, 0.9167, 0.25, 0.0, 0.4167, 0.08333, 0.3333, 0.08333, 0.4167, 0.08333, 0.3333, 0.0, 0.4167, 0.0, 0.3333, 0.1667, 0.4167, 0.08333, 0.4167, 0.08333, 0.3333, 0.1667, 0.4167, 0.08333, 0.3333, 0.1667, 0.3333, 0.1667, 0.4167, 0.25, 0.3333, 0.25, 0.4167, 0.25, 0.3333, 0.1667, 0.4167, 0.1667, 0.3333, 0.3333, 0.4167, 0.25, 0.4167, 0.25, 0.3333, 0.25, 0.3333, 0.3333, 0.3333, 0.3333, 0.4167, 0.4167, 0.4167, 0.3333, 0.4167, 0.3333, 0.3333, 0.4167, 0.4167, 0.3333, 0.3333, 0.4167, 0.3333, 0.4167, 0.4167, 0.5, 0.3333, 0.5, 0.4167, 0.5, 0.3333, 0.4167, 0.4167, 0.4167, 0.3333, 0.5, 0.4167, 0.5833, 0.3333, 0.5833, 0.4167, 0.5833, 0.3333, 0.5, 0.4167, 0.5, 0.3333, 0.6667, 0.4167, 0.5833, 0.4167, 0.5833, 0.3333, 0.6667, 0.4167, 0.5833, 0.3333, 0.6667, 0.3333, 0.6667, 0.4167, 0.75, 0.3333, 0.75, 0.4167, 0.75, 0.3333, 0.6667, 0.4167, 0.6667, 0.3333, 0.8333, 0.4167, 0.75, 0.4167, 0.75, 0.3333, 0.75, 0.3333, 0.8333, 0.3333, 0.8333, 0.4167, 0.9167, 0.4167, 0.8333, 0.4167, 0.8333, 0.3333, 0.9167, 0.4167, 0.8333, 0.3333, 0.9167, 0.3333, 0.9167, 0.4167, 1.0, 0.3333, 1.0, 0.4167, 1.0, 0.3333, 0.9167, 0.4167, 0.9167, 0.3333, 0.0, 0.5, 0.08333, 0.4167, 0.08333, 0.5, 0.08333, 0.4167, 0.0, 0.5, 0.0, 0.4167, 0.1667, 0.5, 0.08333, 0.5, 0.08333, 0.4167, 0.1667, 0.5, 0.08333, 0.4167, 0.1667, 0.4167, 0.1667, 0.5, 0.25, 0.4167, 0.25, 0.5, 0.25, 0.4167, 0.1667, 0.5, 0.1667, 0.4167, 0.3333, 0.5, 0.25, 0.5, 0.25, 0.4167, 0.3333, 0.5, 0.25, 0.4167, 0.3333, 0.4167, 0.4167, 0.5, 0.3333, 0.5, 0.3333, 0.4167, 0.4167, 0.5, 0.3333, 0.4167, 0.4167, 0.4167, 0.4167, 0.5, 0.5, 0.4167, 0.5, 0.5, 0.5, 0.4167, 0.4167, 0.5, 0.4167, 0.4167, 0.5, 0.5, 0.5833, 0.4167, 0.5833, 0.5, 0.5833, 0.4167, 0.5, 0.5, 0.5, 0.4167, 0.6667, 0.5, 0.5833, 0.5, 0.5833, 0.4167, 0.6667, 0.5, 0.5833, 0.4167, 0.6667, 0.4167, 0.6667, 0.5, 0.75, 0.4167, 0.75, 0.5, 0.75, 0.4167, 0.6667, 0.5, 0.6667, 0.4167, 0.8333, 0.5, 0.75, 0.5, 0.75, 0.4167, 0.8333, 0.5, 0.75, 0.4167, 0.8333, 0.4167, 0.9167, 0.5, 0.8333, 0.5, 0.8333, 0.4167, 0.9167, 0.5, 0.8333, 0.4167, 0.9167, 0.4167, 0.9167, 0.5, 1.0, 0.4167, 1.0, 0.5, 1.0, 0.4167, 0.9167, 0.5, 0.9167, 0.4167, 0.08333, 0.5833, 0.0, 0.5833, 0.0, 0.5, 0.08333, 0.5833, 0.0, 0.5, 0.08333, 0.5, 0.08333, 0.5833, 0.1667, 0.5, 0.1667, 0.5833, 0.1667, 0.5, 0.08333, 0.5833, 0.08333, 0.5, 0.25, 0.5833, 0.1667, 0.5833, 0.1667, 0.5, 0.25, 0.5833, 0.1667, 0.5, 0.25, 0.5, 0.25, 0.5833, 0.3333, 0.5, 0.3333, 0.5833, 0.3333, 0.5, 0.25, 0.5833, 0.25, 0.5, 0.3333, 0.5833, 0.4167, 0.5, 0.4167, 0.5833, 0.4167, 0.5, 0.3333, 0.5833, 0.3333, 0.5, 0.5, 0.5833, 0.4167, 0.5833, 0.4167, 0.5, 0.5, 0.5833, 0.4167, 0.5, 0.5, 0.5, 0.5833, 0.5833, 0.5, 0.5833, 0.5, 0.5, 0.5833, 0.5833, 0.5, 0.5, 0.5833, 0.5, 0.5833, 0.5833, 0.6667, 0.5, 0.6667, 0.5833, 0.6667, 0.5, 0.5833, 0.5833, 0.5833, 0.5, 0.75, 0.5833, 0.6667, 0.5833, 0.6667, 0.5, 0.75, 0.5833, 0.6667, 0.5, 0.75, 0.5, 0.75, 0.5833, 0.8333, 0.5, 0.8333, 0.5833, 0.8333, 0.5, 0.75, 0.5833, 0.75, 0.5, 0.8333, 0.5833, 0.9167, 0.5, 0.9167, 0.5833, 0.9167, 0.5, 0.8333, 0.5833, 0.8333, 0.5, 1.0, 0.5833, 0.9167, 0.5833, 0.9167, 0.5, 1.0, 0.5833, 0.9167, 0.5, 1.0, 0.5, 0.08333, 0.6667, 0.0, 0.6667, 0.0, 0.5833, 0.0, 0.5833, 0.08333, 0.5833, 0.08333, 0.6667, 0.08333, 0.6667, 0.1667, 0.5833, 0.1667, 0.6667, 0.1667, 0.5833, 0.08333, 0.6667, 0.08333, 0.5833, 0.25, 0.6667, 0.1667, 0.6667, 0.1667, 0.5833, 0.1667, 0.5833, 0.25, 0.5833, 0.25, 0.6667, 0.25, 0.6667, 0.3333, 0.5833, 0.3333, 0.6667, 0.3333, 0.5833, 0.25, 0.6667, 0.25, 0.5833, 0.3333, 0.6667, 0.4167, 0.5833, 0.4167, 0.6667, 0.4167, 0.5833, 0.3333, 0.6667, 0.3333, 0.5833, 0.5, 0.6667, 0.4167, 0.6667, 0.4167, 0.5833, 0.4167, 0.5833, 0.5, 0.5833, 0.5, 0.6667, 0.5833, 0.6667, 0.5, 0.6667, 0.5, 0.5833, 0.5, 0.5833, 0.5833, 0.5833, 0.5833, 0.6667, 0.5833, 0.6667, 0.6667, 0.5833, 0.6667, 0.6667, 0.6667, 0.5833, 0.5833, 0.6667, 0.5833, 0.5833, 0.75, 0.6667, 0.6667, 0.6667, 0.6667, 0.5833, 0.6667, 0.5833, 0.75, 0.5833, 0.75, 0.6667, 0.75, 0.6667, 0.8333, 0.5833, 0.8333, 0.6667, 0.8333, 0.5833, 0.75, 0.6667, 0.75, 0.5833, 0.8333, 0.6667, 0.9167, 0.5833, 0.9167, 0.6667, 0.9167, 0.5833, 0.8333, 0.6667, 0.8333, 0.5833, 1.0, 0.6667, 0.9167, 0.6667, 0.9167, 0.5833, 0.9167, 0.5833, 1.0, 0.5833, 1.0, 0.6667, 0.0, 0.75, 0.08333, 0.6667, 0.08333, 0.75, 0.08333, 0.6667, 0.0, 0.75, 0.0, 0.6667, 0.08333, 0.75, 0.1667, 0.6667, 0.1667, 0.75, 0.1667, 0.6667, 0.08333, 0.75, 0.08333, 0.6667, 0.25, 0.75, 0.1667, 0.75, 0.1667, 0.6667, 0.1667, 0.6667, 0.25, 0.6667, 0.25, 0.75, 0.25, 0.6667, 0.3333, 0.75, 0.25, 0.75, 0.3333, 0.75, 0.25, 0.6667, 0.3333, 0.6667, 0.3333, 0.75, 0.4167, 0.6667, 0.4167, 0.75, 0.4167, 0.6667, 0.3333, 0.75, 0.3333, 0.6667, 0.5, 0.75, 0.4167, 0.75, 0.4167, 0.6667, 0.4167, 0.6667, 0.5, 0.6667, 0.5, 0.75, 0.5833, 0.6667, 0.5, 0.75, 0.5, 0.6667, 0.5, 0.75, 0.5833, 0.6667, 0.5833, 0.75, 0.5833, 0.75, 0.6667, 0.6667, 0.6667, 0.75, 0.6667, 0.6667, 0.5833, 0.75, 0.5833, 0.6667, 0.75, 0.75, 0.6667, 0.75, 0.6667, 0.6667, 0.6667, 0.6667, 0.75, 0.6667, 0.75, 0.75, 0.8333, 0.6667, 0.75, 0.75, 0.75, 0.6667, 0.75, 0.75, 0.8333, 0.6667, 0.8333, 0.75, 0.8333, 0.75, 0.9167, 0.6667, 0.9167, 0.75, 0.9167, 0.6667, 0.8333, 0.75, 0.8333, 0.6667, 1.0, 0.75, 0.9167, 0.75, 0.9167, 0.6667, 0.9167, 0.6667, 1.0, 0.6667, 1.0, 0.75, 0.08333, 0.8333, 0.0, 0.8333, 0.0, 0.75, 0.0, 0.75, 0.08333, 0.75, 0.08333, 0.8333, 0.08333, 0.75, 0.1667, 0.75, 0.1667, 0.8333, 0.08333, 0.75, 0.1667, 0.8333, 0.08333, 0.8333, 0.25, 0.75, 0.1667, 0.8333, 0.1667, 0.75, 0.1667, 0.8333, 0.25, 0.75, 0.25, 0.8333, 0.25, 0.75, 0.3333, 0.8333, 0.25, 0.8333, 0.3333, 0.8333, 0.25, 0.75, 0.3333, 0.75, 0.4167, 0.8333, 0.3333, 0.8333, 0.3333, 0.75, 0.3333, 0.75, 0.4167, 0.75, 0.4167, 0.8333, 0.5, 0.75, 0.4167, 0.8333, 0.4167, 0.75, 0.4167, 0.8333, 0.5, 0.75, 0.5, 0.8333, 0.5833, 0.8333, 0.5, 0.75, 0.5833, 0.75, 0.5, 0.75, 0.5833, 0.8333, 0.5, 0.8333, 0.5833, 0.8333, 0.6667, 0.75, 0.6667, 0.8333, 0.6667, 0.75, 0.5833, 0.8333, 0.5833, 0.75, 0.6667, 0.8333, 0.75, 0.75, 0.75, 0.8333, 0.75, 0.75, 0.6667, 0.8333, 0.6667, 0.75, 0.8333, 0.75, 0.75, 0.8333, 0.75, 0.75, 0.75, 0.8333, 0.8333, 0.75, 0.8333, 0.8333, 0.9167, 0.8333, 0.8333, 0.75, 0.9167, 0.75, 0.8333, 0.75, 0.9167, 0.8333, 0.8333, 0.8333, 0.9167, 0.8333, 1.0, 0.75, 1.0, 0.8333, 1.0, 0.75, 0.9167, 0.8333, 0.9167, 0.75, 0.0, 0.9167, 0.0, 0.8333, 0.08333, 0.9167, 0.0, 0.8333, 0.08333, 0.8333, 0.08333, 0.9167, 0.1667, 0.8333, 0.08333, 0.9167, 0.08333, 0.8333, 0.08333, 0.9167, 0.1667, 0.8333, 0.1667, 0.9167, 0.25, 0.9167, 0.1667, 0.8333, 0.25, 0.8333, 0.1667, 0.8333, 0.25, 0.9167, 0.1667, 0.9167, 0.25, 0.8333, 0.3333, 0.9167, 0.25, 0.9167, 0.3333, 0.9167, 0.25, 0.8333, 0.3333, 0.8333, 0.3333, 0.9167, 0.4167, 0.8333, 0.4167, 0.9167, 0.4167, 0.8333, 0.3333, 0.9167, 0.3333, 0.8333, 0.5, 0.8333, 0.5, 0.9167, 0.4167, 0.8333, 0.4167, 0.8333, 0.5, 0.9167, 0.4167, 0.9167, 0.5833, 0.8333, 0.5, 0.9167, 0.5, 0.8333, 0.5, 0.9167, 0.5833, 0.8333, 0.5833, 0.9167, 0.5833, 0.9167, 0.6667, 0.8333, 0.6667, 0.9167, 0.6667, 0.8333, 0.5833, 0.9167, 0.5833, 0.8333, 0.6667, 0.9167, 0.6667, 0.8333, 0.75, 0.9167, 0.6667, 0.8333, 0.75, 0.8333, 0.75, 0.9167, 0.8333, 0.8333, 0.75, 0.9167, 0.75, 0.8333, 0.75, 0.9167, 0.8333, 0.8333, 0.8333, 0.9167, 0.9167, 0.9167, 0.8333, 0.8333, 0.9167, 0.8333, 0.8333, 0.8333, 0.9167, 0.9167, 0.8333, 0.9167, 0.9167, 0.9167, 1.0, 0.8333, 1.0, 0.9167, 1.0, 0.8333, 0.9167, 0.9167, 0.9167, 0.8333, 0.08333, 0.08333, 0.0, 0.08333, 0.04167, 0.0, 0.1667, 0.08333, 0.08333, 0.08333, 0.125, 0.0, 0.25, 0.08333, 0.1667, 0.08333, 0.2083, 0.0, 0.3333, 0.08333, 0.25, 0.08333, 0.2917, 0.0, 0.4167, 0.08333, 0.3333, 0.08333, 0.375, 0.0, 0.5, 0.08333, 0.4167, 0.08333, 0.4583, 0.0, 0.5833, 0.08333, 0.5, 0.08333, 0.5417, 0.0, 0.6667, 0.08333, 0.5833, 0.08333, 0.625, 0.0, 0.75, 0.08333, 0.6667, 0.08333, 0.7083, 0.0, 0.8333, 0.08333, 0.75, 0.08333, 0.7917, 0.0, 0.9167, 0.08333, 0.8333, 0.08333, 0.875, 0.0, 1.0, 0.08333, 0.9167, 0.08333, 0.9583, 0.0, 0.0, 0.9167, 0.08333, 0.9167, 0.04167, 1.0, 0.08333, 0.9167, 0.1667, 0.9167, 0.125, 1.0, 0.1667, 0.9167, 0.25, 0.9167, 0.2083, 1.0, 0.25, 0.9167, 0.3333, 0.9167, 0.2917, 1.0, 0.3333, 0.9167, 0.4167, 0.9167, 0.375, 1.0, 0.4167, 0.9167, 0.5, 0.9167, 0.4583, 1.0, 0.5, 0.9167, 0.5833, 0.9167, 0.5417, 1.0, 0.5833, 0.9167, 0.6667, 0.9167, 0.625, 1.0, 0.6667, 0.9167, 0.75, 0.9167, 0.7083, 1.0, 0.75, 0.9167, 0.8333, 0.9167, 0.7917, 1.0, 0.8333, 0.9167, 0.9167, 0.9167, 0.875, 1.0, 0.9167, 0.9167, 1.0, 0.9167, 0.9583, 1.0])
me_sphere.materials.append(mat_lambert5)
me_sphere.use_remesh_preserve_volume = False
me_sphere.use_remesh_preserve_attributes = False
me_sphere.use_mirror_vertex_groups = False
me_sphere.update()

# ---- objects
ob_base = bpy.data.objects.new('Base', me_slowing_towerv01_ncl1_1)
ob_core = bpy.data.objects.new('Core', me_sphere)
ob_camera = bpy.data.objects.new('Camera', cam_camera)

# ---- transforms, parenting, visibility, modifiers, constraints
ob_base.location = (0.0, 0.0, 0.0)
ob_base.lineart.crease_threshold = 0.0
ob_core.location = (0.0, 0.0, 0.0)
ob_core.lineart.crease_threshold = 0.0
ob_camera.location = (7.481, -6.508, 5.344)
ob_camera.rotation_euler = (1.109, 0.01082, 0.8149)
ob_camera.lock_rotations_4d = False
ob_camera.empty_display_type = 'ARROWS'
ob_camera.color = (0.0, 0.0, 0.0, 0.0)
ob_camera.display_type = 'WIRE'
ob_camera.lineart.crease_threshold = 0.0

# ---- collection membership
col_collection_1.objects.link(ob_base)
col_collection_1.objects.link(ob_core)
col_collection_1.objects.link(ob_camera)

# ---- scene / render settings (as saved in the file)
scene.camera = ob_camera
scene.frame_start = 1; scene.frame_end = 250; scene.frame_set(0)
scene.render.engine = 'BLENDER_EEVEE_NEXT'
scene.render.image_settings.color_mode = 'RGB'
scene.render.image_settings.compression = 90
scene.render.resolution_percentage = 50
scene.render.dither_intensity = 0.0
scene.render.bake_margin = 2
scene.render.bake_bias = 0.0
scene.cycles.use_denoising = False
scene.cycles.samples = 10
scene.cycles.sampling_pattern = 'TABULATED_SOBOL'
scene.cycles.light_sampling_threshold = 0.0
scene.cycles.use_adaptive_sampling = False
scene.cycles.use_light_tree = False
scene.cycles.blur_glossy = 0.0
scene.cycles.volume_bounces = 1
scene.cycles.pixel_filter_type = 'GAUSSIAN'
scene.cycles.sample_clamp_indirect = 0.0
scene.view_settings.view_transform = 'Standard'
bpy.context.view_layer.update()

# ---- added for rendering (the .blend has no usable light): sun
light_auto_sun = bpy.data.lights.new('AutoSun', 'SUN')
light_auto_sun.energy = 3.0
light_auto_sun.angle = 0.0523599
ob_auto_sun = bpy.data.objects.new('AutoSun', light_auto_sun)
scene.collection.objects.link(ob_auto_sun)
ob_auto_sun.rotation_euler = (0.872665, 0.174533, 0.523599)
bpy.context.view_layer.update()
